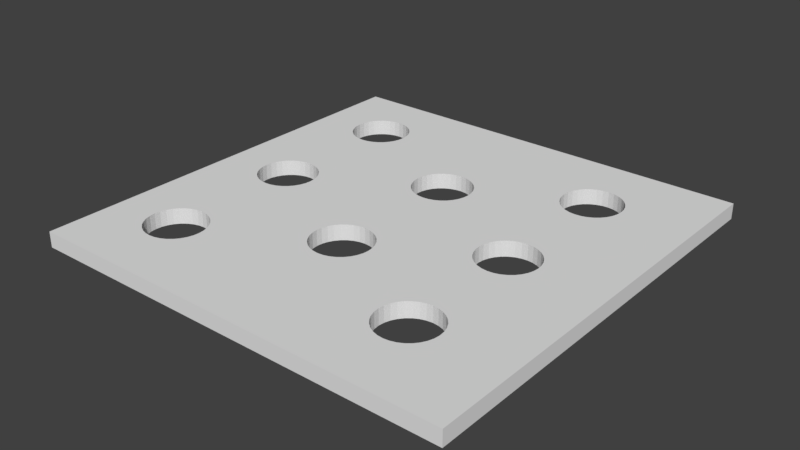 # Source: cheese.blend  (saved by Blender 2.78.0; exported with 4.5.12 LTS)
import bpy
from mathutils import Matrix  # noqa: F401  (used for matrix-valued properties, if any)

bpy.ops.wm.read_factory_settings(use_empty=True)
scene = bpy.context.scene
scene.name = 'Scene'

# ---- collections
col_collection_1 = bpy.data.collections.new('Collection 1'); scene.collection.children.link(col_collection_1)

# ---- world
world_world = bpy.data.worlds.new('World'); scene.world = world_world
world_world.color = (0.05088, 0.05088, 0.05088)
world_world.use_sun_shadow = False
world_world.sun_shadow_jitter_overblur = 0.0
world_world.cycles.sampling_method = 'MANUAL'

# ---- meshes
me_cube_002 = bpy.data.meshes.new('Cube.002')
me_cube_002.from_pydata([(-1.0, -1.0, -1.0), (-1.0, -1.0, 1.0), (-1.0, 1.0, -1.0), (-1.0, 1.0, 1.0), (1.0, -1.0, -1.0), (1.0, -1.0, 1.0), (1.0, 1.0, -1.0), (1.0, 1.0, 1.0), (0.6743, -0.6271, 1.0), (0.6743, -0.6271, -1.0), (0.6157, -0.4856, 1.0), (0.6157, -0.4856, -1.0), (0.6537, -0.6767, 1.0), (0.6537, -0.6767, -1.0), (0.6366, -0.6976, 1.0), (0.6366, -0.6976, -1.0), (0.5918, -0.7275, 1.0), (0.5918, -0.7275, -1.0), (0.6157, -0.7148, 1.0), (0.6157, -0.7148, -1.0), (0.5122, 0.7571, 1.0), (0.5122, 0.7571, -1.0), (0.5391, 0.7597, 1.0), (0.5391, 0.7597, -1.0), (0.4863, 0.7493, 1.0), (0.4863, 0.7493, -1.0), (0.6366, 0.09985, 1.0), (0.6366, 0.09985, -1.0), (0.6157, 0.117, 1.0), (0.6157, 0.117, -1.0), (0.6537, 0.6985, 1.0), (0.6537, 0.6985, -1.0), (0.6366, 0.7194, 1.0), (0.6366, 0.7194, -1.0), (0.6537, 0.07896, 1.0), (0.6537, 0.07896, -1.0), (0.6157, 0.7365, 1.0), (0.6157, 0.7365, -1.0), (0.4416, -0.09509, 1.0), (0.4416, -0.09509, -1.0), (0.4245, -0.0742, 1.0), (0.4245, -0.0742, -1.0), (0.5918, -0.125, 1.0), (0.5918, -0.125, -1.0), (0.566, -0.1328, 1.0), (0.566, -0.1328, -1.0), (0.4625, -0.1122, 1.0), (0.4625, -0.1122, -1.0), (0.5391, -0.1355, 1.0), (0.5391, -0.1355, -1.0), (0.566, 0.7571, 1.0), (0.566, 0.7571, -1.0), (0.5391, -0.4623, 1.0), (0.5391, -0.4623, -1.0), (0.5918, 0.1297, 1.0), (0.5918, 0.1297, -1.0), (0.5918, 0.7493, 1.0), (0.5918, 0.7493, -1.0), (0.6664, 0.6747, 1.0), (0.6664, 0.6747, -1.0), (0.6743, 0.02927, 1.0), (0.6743, 0.02927, -1.0), (0.6664, 0.05513, 1.0), (0.6664, 0.05513, -1.0), (0.6664, -0.05037, 1.0), (0.6664, -0.05037, -1.0), (0.6743, -0.02451, 1.0), (0.6743, -0.02451, -1.0), (0.6769, 0.00238, 1.0), (0.6769, 0.00238, -1.0), (0.4863, -0.4728, 1.0), (0.4863, -0.4728, -1.0), (0.5122, -0.465, 1.0), (0.5122, -0.465, -1.0), (0.566, 0.1376, 1.0), (0.566, 0.1376, -1.0), (0.5391, 0.1402, 1.0), (0.5391, 0.1402, -1.0), (0.5122, -0.1328, 1.0), (0.5122, -0.1328, -1.0), (0.4863, -0.125, 1.0), (0.4863, -0.125, -1.0), (0.4117, -0.05037, 1.0), (0.4117, -0.05037, -1.0), (0.5122, 0.1376, 1.0), (0.5122, 0.1376, -1.0), (0.6743, 0.6488, 1.0), (0.6743, 0.6488, -1.0), (0.6157, -0.1122, 1.0), (0.6157, -0.1122, -1.0), (0.6366, -0.09509, 1.0), (0.6366, -0.09509, -1.0), (0.6537, -0.0742, 1.0), (0.6537, -0.0742, -1.0), (0.4039, -0.6271, 1.0), (0.402, -0.6077, 1.0), (0.4039, -0.6271, -1.0), (0.4012, -0.6002, 1.0), (0.4012, -0.6002, -1.0), (0.4039, -0.5733, 1.0), (0.4039, -0.5733, -1.0), (0.6664, -0.6529, 1.0), (0.6664, -0.6529, -1.0), (-0.09924, -0.1762, 1.0), (-0.09924, -0.1762, -1.0), (0.566, -0.7354, 1.0), (0.566, -0.7354, -1.0), (-0.07339, -0.1684, 1.0), (-0.07339, -0.1684, -1.0), (0.4245, -0.5236, 1.0), (0.4245, -0.5236, -1.0), (0.4117, -0.5474, 1.0), (0.4117, -0.5474, -1.0), (0.4416, -0.5027, 1.0), (0.4416, -0.5027, -1.0), (0.4117, -0.6529, 1.0), (0.4117, -0.6529, -1.0), (0.4625, -0.7148, 1.0), (0.4625, -0.7148, -1.0), (0.4416, -0.6976, 1.0), (0.4416, -0.6976, -1.0), (0.4245, -0.6767, 1.0), (0.4245, -0.6767, -1.0), (0.5122, -0.7354, 1.0), (0.5122, -0.7354, -1.0), (0.5391, -0.738, 1.0), (0.5391, -0.738, -1.0), (-0.04649, -0.1657, 1.0), (-0.04649, -0.1657, -1.0), (0.4625, -0.4856, 1.0), (0.4625, -0.4856, -1.0), (0.4863, -0.7275, 1.0), (0.4863, -0.7275, -1.0), (0.4245, 0.5453, 1.0), (0.4245, 0.5453, -1.0), (0.4117, 0.5691, 1.0), (0.4117, 0.5691, -1.0), (0.4039, 0.595, 1.0), (0.4039, 0.595, -1.0), (0.6157, 0.5073, 1.0), (0.6157, 0.5073, -1.0), (0.6366, 0.5244, 1.0), (0.6366, 0.5244, -1.0), (0.6769, 0.6219, 1.0), (0.6769, 0.6219, -1.0), (0.6537, 0.5453, 1.0), (0.6537, 0.5453, -1.0), (0.4039, 0.6488, 1.0), (0.4039, 0.6488, -1.0), (0.4012, 0.6219, 1.0), (0.4012, 0.6219, -1.0), (0.4117, 0.6747, 1.0), (0.4117, 0.6747, -1.0), (0.4416, 0.5244, 1.0), (0.4416, 0.5244, -1.0), (0.5122, 0.4867, 1.0), (0.5122, 0.4867, -1.0), (0.4863, 0.4945, 1.0), (0.4863, 0.4945, -1.0), (0.4625, 0.5073, 1.0), (0.4625, 0.5073, -1.0), (0.6664, 0.5691, 1.0), (0.6664, 0.5691, -1.0), (0.6743, 0.595, 1.0), (0.6743, 0.595, -1.0), (0.4625, 0.7365, 1.0), (0.4625, 0.7365, -1.0), (0.4416, 0.7194, 1.0), (0.4416, 0.7194, -1.0), (0.4245, 0.6985, 1.0), (0.4245, 0.6985, -1.0), (0.5918, 0.4945, 1.0), (0.5918, 0.4945, -1.0), (0.566, 0.4867, 1.0), (0.566, 0.4867, -1.0), (0.5391, 0.4841, 1.0), (0.5391, 0.4841, -1.0), (0.5918, -0.4728, 1.0), (0.5918, -0.4728, -1.0), (0.6366, -0.5027, 1.0), (0.6366, -0.5027, -1.0), (0.6537, -0.5236, 1.0), (0.6537, -0.5236, -1.0), (0.6664, -0.5474, 1.0), (0.6664, -0.5474, -1.0), (0.6743, -0.5733, 1.0), (0.6743, -0.5733, -1.0), (0.6769, -0.6002, 1.0), (0.6769, -0.6002, -1.0), (0.566, -0.465, 1.0), (0.566, -0.465, -1.0), (-0.7426, -0.09728, 1.0), (-0.7426, -0.09728, -1.0), (-0.7188, -0.11, 1.0), (-0.7188, -0.11, -1.0), (-0.7426, 0.1319, 1.0), (-0.7426, 0.1319, -1.0), (-0.7635, 0.1148, 1.0), (-0.7635, 0.1148, -1.0), (-0.7635, -0.08014, 1.0), (-0.7635, -0.08014, -1.0), (-0.7806, 0.09391, 1.0), (-0.7806, 0.09391, -1.0), (-0.8012, 0.04422, 1.0), (-0.8012, 0.04422, -1.0), (-0.6391, -0.1179, 1.0), (-0.6391, -0.1179, -1.0), (-0.7934, 0.07008, 1.0), (-0.7934, 0.07008, -1.0), (-0.8039, 0.01733, 1.0), (-0.8039, 0.01733, -1.0), (-0.6929, 0.5206, 1.0), (-0.6929, 0.5206, -1.0), (-0.666, 0.518, 1.0), (-0.666, 0.518, -1.0), (-0.6133, 0.5285, 1.0), (-0.6133, 0.5285, -1.0), (-0.6391, 0.5206, 1.0), (-0.6391, 0.5206, -1.0), (-0.7635, 0.5584, 1.0), (-0.7635, 0.5584, -1.0), (-0.7426, 0.5412, 1.0), (-0.7426, 0.5412, -1.0), (-0.6929, -0.1179, 1.0), (-0.6929, -0.1179, -1.0), (-0.666, -0.1205, 1.0), (-0.666, -0.1205, -1.0), (-0.6133, -0.11, 1.0), (-0.6133, -0.11, -1.0), (-0.5894, -0.09728, 1.0), (-0.5894, -0.09728, -1.0), (-0.7188, 0.1447, 1.0), (-0.7188, 0.1447, -1.0), (-0.7806, -0.05925, 1.0), (-0.7806, -0.05925, -1.0), (-0.7934, -0.03542, 1.0), (-0.7934, -0.03542, -1.0), (-0.8012, -0.00956, 1.0), (-0.8012, -0.00956, -1.0), (-0.5514, 0.5793, 1.0), (-0.5514, 0.5793, -1.0), (-0.5685, 0.5584, 1.0), (-0.5685, 0.5584, -1.0), (-0.7934, 0.6031, 1.0), (-0.7934, 0.6031, -1.0), (-0.8012, 0.629, 1.0), (-0.8012, 0.629, -1.0), (-0.8039, 0.6558, 1.0), (-0.8039, 0.6558, -1.0), (-0.5894, 0.5412, 1.0), (-0.5894, 0.5412, -1.0), (-0.7188, 0.5285, 1.0), (-0.7188, 0.5285, -1.0), (-0.6133, 0.7832, 1.0), (-0.6133, 0.7832, -1.0), (-0.8012, 0.6827, 1.0), (-0.8012, 0.6827, -1.0), (-0.7934, 0.7086, 1.0), (-0.7934, 0.7086, -1.0), (-0.6391, 0.791, 1.0), (-0.6391, 0.791, -1.0), (-0.5894, 0.7705, 1.0), (-0.5894, 0.7705, -1.0), (-0.7806, 0.5793, 1.0), (-0.7806, 0.5793, -1.0), (-0.666, 0.7937, 1.0), (-0.666, 0.7937, -1.0), (-0.09924, 0.4719, 1.0), (-0.09924, 0.4719, -1.0), (-0.07339, 0.4798, 1.0), (-0.07339, 0.4798, -1.0), (0.08086, 0.3973, 1.0), (0.08086, 0.3973, -1.0), (0.06812, 0.4211, 1.0), (0.06812, 0.4211, -1.0), (-0.0196, 0.2094, 1.0), (-0.0196, 0.2094, -1.0), (0.006257, 0.2172, 1.0), (0.006257, 0.2172, -1.0), (0.0887, 0.3177, 1.0), (0.0887, 0.3177, -1.0), (0.08086, 0.2918, 1.0), (0.08086, 0.2918, -1.0), (0.03009, 0.2299, 1.0), (0.03009, 0.2299, -1.0), (0.006257, -0.1762, 1.0), (0.006257, -0.1762, -1.0), (-0.0196, -0.1684, 1.0), (-0.0196, -0.1684, -1.0), (0.03009, -0.189, 1.0), (0.03009, -0.189, -1.0), (-0.04649, 0.4824, 1.0), (-0.04649, 0.4824, -1.0), (0.05098, -0.2061, 1.0), (0.05098, -0.2061, -1.0), (0.05098, 0.2471, 1.0), (0.05098, 0.2471, -1.0), (0.06812, 0.268, 1.0), (0.06812, 0.268, -1.0), (0.05098, 0.442, 1.0), (0.05098, 0.442, -1.0), (-0.144, 0.442, 1.0), (-0.144, 0.442, -1.0), (-0.1231, 0.4592, 1.0), (-0.1231, 0.4592, -1.0), (-0.1611, 0.4211, 1.0), (-0.1611, 0.4211, -1.0), (-0.7934, -0.5728, 1.0), (-0.7934, -0.5728, -1.0), (-0.7806, -0.5489, 1.0), (-0.7806, -0.5489, -1.0), (-0.666, -0.7633, 1.0), (-0.666, -0.7633, -1.0), (-0.6929, -0.7607, 1.0), (-0.6929, -0.7607, -1.0), (-0.8012, -0.5986, 1.0), (-0.8012, -0.5986, -1.0), (-0.7188, -0.7529, 1.0), (-0.7188, -0.7529, -1.0), (-0.5308, -0.6524, 1.0), (-0.5308, -0.6524, -1.0), (-0.7188, 0.7832, 1.0), (-0.7188, 0.7832, -1.0), (-0.7426, 0.7705, 1.0), (-0.7426, 0.7705, -1.0), (-0.6133, -0.4982, 1.0), (-0.6133, -0.4982, -1.0), (-0.6391, -0.4903, 1.0), (-0.6391, -0.4903, -1.0), (-0.7635, 0.7533, 1.0), (-0.7635, 0.7533, -1.0), (-0.7635, -0.723, 1.0), (-0.7635, -0.723, -1.0), (-0.7188, -0.4982, 1.0), (-0.7188, -0.4982, -1.0), (-0.7426, -0.7401, 1.0), (-0.7426, -0.7401, -1.0), (-0.7806, -0.7021, 1.0), (-0.7806, -0.7021, -1.0), (-0.6391, -0.7607, 1.0), (-0.6391, -0.7607, -1.0), (-0.5685, -0.723, 1.0), (-0.5685, -0.723, -1.0), (-0.5894, -0.7401, 1.0), (-0.5894, -0.7401, -1.0), (-0.6133, -0.7529, 1.0), (-0.6133, -0.7529, -1.0), (-0.7635, -0.528, 1.0), (-0.7635, -0.528, -1.0), (-0.7426, -0.5109, 1.0), (-0.7426, -0.5109, -1.0), (-0.7806, 0.7324, 1.0), (-0.7806, 0.7324, -1.0), (-0.5282, -0.6255, 1.0), (-0.5282, -0.6255, -1.0), (-0.5301, -0.6057, -1.0), (-0.666, -0.4877, 1.0), (-0.666, -0.4877, -1.0), (-0.8039, -0.6255, 1.0), (-0.8039, -0.6255, -1.0), (-0.8012, -0.6524, 1.0), (-0.8012, -0.6524, -1.0), (-0.7934, -0.6783, 1.0), (-0.7934, -0.6783, -1.0), (0.4416, 0.09985, 1.0), (0.4416, 0.09985, -1.0), (0.4625, 0.117, 1.0), (0.4625, 0.117, -1.0), (0.4688, 0.1204, -1.0), (0.4863, 0.1297, 1.0), (0.4863, 0.1297, -1.0), (-0.1738, -0.3563, 1.0), (-0.1738, -0.3563, -1.0), (-0.1611, -0.3801, 1.0), (-0.1611, -0.3801, -1.0), (-0.144, -0.2061, 1.0), (-0.144, -0.2061, -1.0), (-0.1611, -0.227, 1.0), (-0.1611, -0.227, -1.0), (-0.1817, -0.3305, 1.0), (-0.1817, -0.3305, -1.0), (-0.1738, -0.2508, 1.0), (-0.1738, -0.2508, -1.0), (0.4245, 0.07896, 1.0), (0.4245, 0.07896, -1.0), (0.4012, 0.00238, 1.0), (0.4012, 0.00238, -1.0), (0.4039, 0.02927, 1.0), (0.4039, 0.02927, -1.0), (0.4117, 0.05513, 1.0), (0.4117, 0.05513, -1.0), (-0.1817, -0.2767, 1.0), (-0.1817, -0.2767, -1.0), (-0.1843, -0.3036, 1.0), (-0.1843, -0.3036, -1.0), (-0.144, -0.401, 1.0), (-0.144, -0.401, -1.0), (-0.1231, -0.189, 1.0), (-0.1231, -0.189, -1.0), (0.4039, -0.02451, 1.0), (0.4039, -0.02451, -1.0), (-0.5514, 0.7324, 1.0), (-0.5514, 0.7324, -1.0), (-0.5685, 0.7533, 1.0), (-0.5685, 0.7533, -1.0), (-0.5308, -0.00956, 1.0), (-0.5308, -0.00956, -1.0), (-0.5387, -0.03542, 1.0), (-0.5387, -0.03542, -1.0), (-0.5387, 0.7086, 1.0), (-0.5387, 0.7086, -1.0), (-0.5514, -0.05925, 1.0), (-0.5514, -0.05925, -1.0), (-0.5514, -0.7021, 1.0), (-0.5514, -0.7021, -1.0), (-0.5685, -0.528, 1.0), (-0.5685, -0.528, -1.0), (-0.5894, -0.5109, 1.0), (-0.5894, -0.5109, -1.0), (-0.6929, 0.1525, 1.0), (-0.6929, 0.1525, -1.0), (-0.5685, -0.08014, 1.0), (-0.5685, -0.08014, -1.0), (-0.5387, 0.6031, 1.0), (-0.5329, 0.6221, -1.0), (-0.5387, 0.6031, -1.0), (-0.5282, 0.01733, 1.0), (-0.5282, 0.01733, -1.0), (-0.5289, 0.01022, -1.0), (-0.5514, 0.09391, 1.0), (-0.5514, 0.09391, -1.0), (-0.5387, 0.07008, 1.0), (-0.5387, 0.07008, -1.0), (-0.5308, 0.04422, 1.0), (-0.5308, 0.04422, -1.0), (-0.666, 0.1552, 1.0), (-0.666, 0.1552, -1.0), (-0.5387, -0.6783, 1.0), (-0.5387, -0.6783, -1.0), (-0.5308, 0.6827, 1.0), (-0.5308, 0.6827, -1.0), (-0.5282, 0.6558, 1.0), (-0.5282, 0.6558, -1.0), (-0.5308, 0.629, 1.0), (-0.5308, 0.629, -1.0), (-0.6133, 0.1447, 1.0), (-0.6133, 0.1447, -1.0), (-0.5894, 0.1319, 1.0), (-0.5894, 0.1319, -1.0), (-0.5685, 0.1148, 1.0), (-0.5685, 0.1148, -1.0), (-0.5744, 0.1196, 1.0), (-0.6391, 0.1525, 1.0), (-0.6391, 0.1525, -1.0), (-0.1817, 0.3715, 1.0), (-0.1817, 0.3715, -1.0), (-0.1843, 0.3446, 1.0), (-0.1843, 0.3446, -1.0), (0.03009, 0.4592, 1.0), (0.03009, 0.4592, -1.0), (-0.1738, 0.3973, 1.0), (-0.1738, 0.3973, -1.0), (0.0887, 0.3715, 1.0), (0.0887, 0.3715, -1.0), (-0.09924, -0.4309, 1.0), (-0.09924, -0.4309, -1.0), (-0.1231, -0.4182, 1.0), (-0.1231, -0.4182, -1.0), (0.05098, -0.401, 1.0), (0.05098, -0.401, -1.0), (0.03009, -0.4182, 1.0), (0.03009, -0.4182, -1.0), (-0.07339, -0.4388, 1.0), (-0.07339, -0.4388, -1.0), (0.006257, -0.4309, 1.0), (0.006257, -0.4309, -1.0), (-0.1611, 0.268, 1.0), (-0.1611, 0.268, -1.0), (-0.1817, 0.3177, 1.0), (-0.1817, 0.3177, -1.0), (0.09135, 0.3446, 1.0), (0.09135, 0.3446, -1.0), (-0.04649, 0.2067, 1.0), (-0.04649, 0.2067, -1.0), (0.06812, -0.227, 1.0), (0.06812, -0.227, -1.0), (0.09135, -0.3036, 1.0), (0.09135, -0.3036, -1.0), (0.0887, -0.2767, 1.0), (0.0887, -0.2767, -1.0), (0.08086, -0.2508, 1.0), (0.08086, -0.2508, -1.0), (-0.1231, 0.2299, 1.0), (-0.1231, 0.2299, -1.0), (-0.144, 0.2471, 1.0), (-0.144, 0.2471, -1.0), (-0.1738, 0.2918, 1.0), (-0.1738, 0.2918, -1.0), (-0.0196, -0.4388, 1.0), (-0.0196, -0.4388, -1.0), (-0.04649, -0.4414, 1.0), (-0.04649, -0.4414, -1.0), (-0.09924, 0.2172, 1.0), (-0.09924, 0.2172, -1.0), (-0.07339, 0.2094, 1.0), (-0.07339, 0.2094, -1.0), (0.06812, -0.3801, 1.0), (0.06812, -0.3801, -1.0), (0.08086, -0.3563, 1.0), (0.08086, -0.3563, -1.0), (0.0887, -0.3305, 1.0), (0.0887, -0.3305, -1.0), (-0.6929, -0.4903, 1.0), (-0.6929, -0.4903, -1.0), (-0.5308, -0.5986, 1.0), (-0.5308, -0.5986, -1.0), (-0.5387, -0.5728, 1.0), (-0.5387, -0.5728, -1.0), (-0.0196, 0.4798, 1.0), (-0.0196, 0.4798, -1.0), (0.006257, 0.4719, 1.0), (0.006257, 0.4719, -1.0), (-0.5514, -0.5489, 1.0), (-0.5514, -0.5489, -1.0), (-0.6929, 0.791, 1.0), (-0.6929, 0.791, -1.0)], [], [(0, 1, 3, 2), (2, 3, 7, 6), (6, 7, 5, 4), (4, 5, 1, 0), (2, 6, 144, 87, 59, 31, 33, 37, 57, 51, 23, 21, 25, 166, 168, 170, 152, 148, 150, 424, 444, 442, 440, 410, 402, 404, 262, 254, 260, 266, 525, 322, 324, 330, 352, 258, 256, 248), (7, 68, 66, 64, 92, 90, 88, 42, 44, 48, 78, 80, 46, 38, 40, 82, 399, 385, 426, 405, 407, 411, 421, 229, 227, 205, 225, 223, 193, 191, 199, 233, 235, 237, 209, 3, 1, 358, 315, 307, 309, 347, 349, 333, 512, 356, 327, 325, 417, 415, 522, 516, 514, 393, 391, 381, 377, 375, 397, 103, 107, 127, 287, 285, 289, 293, 484, 490, 488, 486, 111, 109, 113, 129, 70, 72, 52, 189, 177, 10, 179, 181, 183, 185, 187, 5), (206, 205, 227, 228), (146, 145, 161, 162), (374, 373, 395, 396), (521, 520, 518, 519), (438, 437, 319, 320), (200, 199, 191, 192), (402, 401, 403, 404), (278, 277, 283, 284), (517, 516, 522, 523), (340, 339, 345, 346), (138, 137, 135, 136), (344, 343, 341, 342), (505, 504, 482, 483), (318, 317, 313, 314), (170, 169, 151, 152), (430, 429, 449, 450), (509, 508, 510, 511), (41, 40, 38, 39), (81, 80, 78, 79), (507, 506, 508, 509), (49, 48, 44, 45), (15, 14, 12, 13), (106, 105, 16, 17), (172, 171, 139, 140), (418, 417, 325, 326), (148, 147, 149, 150), (174, 173, 171, 172), (386, 385, 399, 400), (75, 74, 76, 77), (346, 345, 343, 344), (33, 32, 36, 37), (314, 313, 311, 312), (144, 143, 86, 87), (290, 289, 285, 286), (408, 407, 405, 406), (260, 259, 265, 266), (296, 295, 297, 298), (210, 209, 237, 238), (363, 362, 337, 338), (47, 46, 80, 81), (214, 213, 217, 218), (162, 161, 163, 164), (142, 141, 145, 146), (136, 135, 133, 134), (515, 514, 516, 517), (150, 149, 137, 138), (367, 366, 364, 365), (310, 309, 307, 308), (11, 10, 177, 178), (457, 456, 478, 479), (400, 399, 82, 83), (244, 243, 263, 264), (216, 215, 249, 250), (274, 273, 299, 300), (91, 90, 92, 93), (384, 383, 389, 390), (306, 305, 460, 461), (396, 395, 466, 467), (280, 279, 480, 481), (461, 460, 454, 455), (465, 464, 472, 473), (332, 331, 335, 336), (525, 524, 321, 322), (53, 52, 72, 73), (242, 241, 239, 240), (282, 281, 279, 280), (246, 244, 264, 220, 222, 252, 212, 214, 218, 216, 250, 242, 240, 425, 424, 457, 479, 497, 477, 495, 493, 503, 505, 483, 276, 278, 284, 296, 298, 282, 280, 481, 368, 367, 365, 384, 390, 388, 386, 428, 427, 434, 432, 430, 450, 448, 446, 453, 436, 420, 232, 196, 198, 202, 208, 204, 210, 2, 248), (2, 210, 238, 236, 234, 200, 192, 194, 224, 226, 206, 228, 230, 422, 412, 408, 406, 428, 386, 400, 83, 41, 39, 47, 81, 79, 49, 45, 43, 89, 91, 93, 65, 67, 69, 6, 4, 188, 186, 184, 182, 180, 11, 178, 190, 53, 73, 71, 130, 114, 110, 112, 487, 489, 491, 485, 294, 290, 286, 288, 128, 108, 104, 398, 376, 378, 382, 392, 394, 515, 517, 523, 416, 418, 326, 328, 357, 513, 334, 350, 348, 310, 308, 316, 359, 0), (0, 359, 361, 363, 338, 332, 336, 318, 314, 312, 340, 346, 344, 342, 414, 438, 320, 354, 355, 98, 96, 116, 122, 120, 118, 132, 124, 126, 106, 17, 19, 15, 13, 102, 9, 188, 4), (112, 100, 98, 355, 515, 394, 380, 372, 374, 396, 467, 465, 473, 501, 499, 475, 471, 469, 507, 509, 511, 487), (6, 69, 61, 63, 35, 27, 29, 55, 75, 77, 85, 370, 368, 481, 463, 272, 274, 300, 459, 521, 519, 292, 270, 268, 304, 302, 306, 461, 455, 457, 424, 150, 138, 136, 134, 154, 160, 158, 156, 176, 174, 172, 140, 142, 146, 162, 164, 144), (414, 413, 437, 438), (324, 323, 329, 330), (120, 119, 117, 118), (334, 333, 349, 350), (294, 293, 289, 290), (19, 18, 14, 15), (116, 115, 121, 122), (250, 249, 241, 242), (475, 474, 470, 471), (21, 20, 24, 25), (122, 121, 119, 120), (39, 38, 46, 47), (425, 423, 443, 444, 424), (388, 387, 385, 386), (523, 522, 415, 416), (427, 426, 433, 434), (350, 349, 347, 348), (453, 452, 435, 436), (501, 500, 498, 499), (126, 125, 105, 106), (322, 321, 323, 324), (416, 415, 417, 418), (35, 34, 26, 27), (477, 476, 494, 495), (513, 512, 333, 334), (9, 8, 187, 188), (186, 185, 183, 184), (320, 319, 353, 354), (184, 183, 181, 182), (37, 36, 56, 57), (436, 435, 419, 420), (140, 139, 141, 142), (434, 433, 431, 432), (404, 403, 261, 262), (134, 133, 153, 154), (479, 478, 496, 497), (442, 441, 439, 440), (5, 187, 8, 101, 12, 14, 18, 16, 105, 125, 123, 131, 117, 119, 121, 115, 94, 95, 353, 319, 437, 413, 341, 343, 345, 339, 311, 313, 317, 335, 331, 337, 362, 360, 358, 1), (514, 353, 95, 97, 99, 111, 486, 510, 508, 506, 468, 470, 474, 498, 500, 472, 464, 466, 395, 373, 371, 379, 393), (3, 209, 203, 207, 201, 197, 195, 231, 419, 435, 452, 445, 447, 451, 456, 454, 460, 305, 301, 303, 267, 269, 291, 518, 520, 458, 299, 273, 271, 462, 480, 135, 137, 149, 147, 441, 443, 423, 239, 241, 249, 215, 217, 213, 211, 251, 221, 219, 263, 243, 245, 247), (247, 255, 257, 351, 329, 323, 321, 524, 265, 259, 253, 261, 403, 401, 409, 439, 441, 147, 151, 169, 167, 165, 24, 20, 22, 50, 56, 36, 32, 30, 58, 86, 143, 7, 3), (7, 143, 163, 161, 145, 141, 139, 171, 173, 175, 155, 157, 159, 153, 133, 135, 480, 279, 281, 297, 295, 283, 277, 275, 482, 504, 502, 492, 494, 476, 496, 478, 456, 451, 449, 429, 431, 433, 426, 385, 387, 389, 383, 364, 366, 369, 84, 76, 74, 54, 28, 26, 34, 62, 60, 68), (328, 327, 356, 357), (266, 265, 524, 525), (448, 447, 445, 446), (352, 351, 257, 258), (100, 99, 97, 98), (495, 494, 492, 493), (240, 239, 423, 425), (444, 443, 441, 442), (17, 16, 18, 19), (302, 301, 305, 306), (79, 78, 48, 49), (481, 480, 462, 463), (382, 381, 391, 392), (326, 325, 327, 328), (330, 329, 351, 352), (83, 82, 40, 41), (270, 269, 267, 268), (85, 84, 369, 370), (154, 153, 159, 160), (406, 405, 426, 427, 428), (519, 518, 291, 292), (380, 379, 371, 372), (222, 221, 251, 252), (87, 86, 58, 59), (489, 488, 490, 491), (357, 356, 512, 513), (196, 195, 197, 198), (316, 315, 358, 359), (359, 358, 360, 361), (158, 157, 155, 156), (218, 217, 215, 216), (258, 257, 255, 256), (304, 303, 301, 302), (467, 466, 464, 465), (354, 353, 514, 515, 355), (128, 127, 107, 108), (432, 431, 429, 430), (248, 247, 245, 246), (511, 510, 486, 487), (57, 56, 50, 51), (262, 261, 253, 254), (499, 498, 474, 475), (254, 253, 259, 260), (493, 492, 502, 503), (473, 472, 500, 501), (463, 462, 271, 272), (25, 24, 165, 166), (230, 229, 421, 422), (264, 263, 219, 220), (224, 223, 225, 226), (308, 307, 315, 316), (252, 251, 211, 212), (276, 275, 277, 278), (176, 175, 173, 174), (73, 72, 70, 71), (394, 393, 379, 380), (108, 107, 103, 104), (348, 347, 309, 310), (55, 54, 74, 75), (440, 439, 409, 410), (45, 44, 42, 43), (236, 235, 233, 234), (160, 159, 157, 158), (398, 397, 375, 376), (491, 490, 484, 485), (361, 360, 362, 363), (238, 237, 235, 236), (422, 421, 411, 412), (112, 111, 99, 100), (365, 364, 383, 384), (168, 167, 169, 170), (93, 92, 64, 65), (212, 211, 213, 214), (471, 470, 468, 469), (446, 445, 452, 453), (124, 123, 125, 126), (420, 419, 231, 232), (89, 88, 90, 91), (114, 113, 109, 110), (98, 97, 95, 94, 96), (298, 297, 281, 282), (166, 165, 167, 168), (292, 291, 269, 270), (110, 109, 111, 112), (63, 62, 34, 35), (178, 177, 189, 190), (204, 203, 209, 210), (370, 369, 366, 367, 368), (130, 129, 113, 114), (192, 191, 193, 194), (43, 42, 88, 89), (378, 377, 381, 382), (132, 131, 123, 124), (497, 496, 476, 477), (503, 502, 504, 505), (412, 411, 407, 408), (256, 255, 247, 248), (23, 22, 20, 21), (268, 267, 303, 304), (286, 285, 287, 288), (410, 409, 401, 402), (288, 287, 127, 128), (71, 70, 129, 130), (483, 482, 275, 276), (59, 58, 30, 31), (455, 454, 456, 457), (392, 391, 393, 394), (232, 231, 195, 196), (234, 233, 199, 200), (338, 337, 331, 332), (342, 341, 413, 414), (226, 225, 205, 206), (246, 245, 243, 244), (102, 101, 8, 9), (190, 189, 52, 53), (118, 117, 131, 132), (459, 458, 520, 521), (27, 26, 28, 29), (487, 486, 488, 489), (65, 64, 66, 67), (182, 181, 179, 180), (156, 155, 175, 176), (164, 163, 143, 144), (284, 283, 295, 296), (13, 12, 101, 102), (485, 484, 293, 294), (228, 227, 229, 230), (376, 375, 377, 378), (69, 68, 60, 61), (300, 299, 458, 459), (390, 389, 387, 388), (198, 197, 201, 202), (51, 50, 22, 23), (202, 201, 207, 208), (31, 30, 32, 33), (372, 371, 373, 374), (208, 207, 203, 204), (96, 94, 115, 116), (77, 76, 84, 85), (220, 219, 221, 222), (312, 311, 339, 340), (469, 468, 506, 507), (188, 187, 185, 186), (336, 335, 317, 318), (104, 103, 397, 398), (272, 271, 273, 274), (180, 179, 10, 11), (29, 28, 54, 55), (194, 193, 223, 224), (450, 449, 451, 447, 448), (67, 66, 68, 69), (61, 60, 62, 63), (152, 151, 147, 148)])
_ca = me_cube_002.color_attributes.new('Col', 'BYTE_COLOR', 'CORNER')
_ca.data.foreach_set('color', [0.9131, 0.7991, 0.227, 1.0, 0.9131, 0.7991, 0.227, 1.0, 0.9131, 0.7991, 0.227, 1.0, 0.9131, 0.7991, 0.227, 1.0, 0.9131, 0.7991, 0.227, 1.0, 0.9131, 0.7991, 0.227, 1.0, 0.9131, 0.7991, 0.227, 1.0, 0.9131, 0.7991, 0.227, 1.0, 0.9131, 0.7991, 0.227, 1.0, 0.9131, 0.7991, 0.227, 1.0, 0.9131, 0.7991, 0.227, 1.0, 0.9131, 0.7991, 0.227, 1.0, 0.9131, 0.7991, 0.227, 1.0, 0.9131, 0.7991, 0.227, 1.0, 0.9131, 0.7991, 0.227, 1.0, 0.9131, 0.7991, 0.227, 1.0, 0.9131, 0.7991, 0.227, 1.0, 0.9131, 0.7991, 0.227, 1.0, 0.9131, 0.7991, 0.227, 1.0, 0.9131, 0.7991, 0.227, 1.0, 0.9131, 0.7991, 0.227, 1.0, 0.9131, 0.7991, 0.227, 1.0, 0.9131, 0.7991, 0.227, 1.0, 0.9131, 0.7991, 0.227, 1.0, 0.9131, 0.7991, 0.227, 1.0, 0.9131, 0.7991, 0.227, 1.0, 0.9131, 0.7991, 0.227, 1.0, 0.9131, 0.7991, 0.227, 1.0, 0.9131, 0.7991, 0.227, 1.0, 0.9131, 0.7991, 0.227, 1.0, 0.9131, 0.7991, 0.227, 1.0, 0.9131, 0.7991, 0.227, 1.0, 0.9131, 0.7991, 0.227, 1.0, 0.9131, 0.7991, 0.227, 1.0, 0.9131, 0.7991, 0.227, 1.0, 0.9131, 0.7991, 0.227, 1.0, 0.9131, 0.7991, 0.227, 1.0, 0.9131, 0.7991, 0.227, 1.0, 0.9131, 0.7991, 0.227, 1.0, 0.9131, 0.7991, 0.227, 1.0, 0.9131, 0.7991, 0.227, 1.0, 0.9131, 0.7991, 0.227, 1.0, 0.9131, 0.7991, 0.227, 1.0, 0.9131, 0.7991, 0.227, 1.0, 0.9131, 0.7991, 0.227, 1.0, 0.9131, 0.7991, 0.227, 1.0, 0.9131, 0.7991, 0.227, 1.0, 0.9131, 0.7991, 0.227, 1.0, 0.9131, 0.7991, 0.227, 1.0, 0.9131, 0.7991, 0.227, 1.0, 0.9131, 0.7991, 0.227, 1.0, 0.9131, 0.7991, 0.227, 1.0, 0.9131, 0.7991, 0.227, 1.0, 0.9131, 0.7991, 0.227, 1.0, 0.9131, 0.7991, 0.227, 1.0, 0.9131, 0.7991, 0.227, 1.0, 0.9131, 0.7991, 0.227, 1.0, 0.9131, 0.7991, 0.227, 1.0, 0.9131, 0.7991, 0.227, 1.0, 0.9131, 0.7991, 0.227, 1.0, 0.9131, 0.7991, 0.227, 1.0, 0.9131, 0.7991, 0.227, 1.0, 0.9131, 0.7991, 0.227, 1.0, 0.9131, 0.7991, 0.227, 1.0, 0.9131, 0.7991, 0.227, 1.0, 0.9131, 0.7991, 0.227, 1.0, 0.9131, 0.7991, 0.227, 1.0, 0.9131, 0.7991, 0.227, 1.0, 0.9131, 0.7991, 0.227, 1.0, 0.9131, 0.7991, 0.227, 1.0, 0.9131, 0.7991, 0.227, 1.0, 0.9131, 0.7991, 0.227, 1.0, 0.9131, 0.7991, 0.227, 1.0, 0.9131, 0.7991, 0.227, 1.0, 0.9131, 0.7991, 0.227, 1.0, 0.9131, 0.7991, 0.227, 1.0, 0.9131, 0.7991, 0.227, 1.0, 0.9131, 0.7991, 0.227, 1.0, 0.9131, 0.7991, 0.227, 1.0, 0.9131, 0.7991, 0.227, 1.0, 0.9131, 0.7991, 0.227, 1.0, 0.9131, 0.7991, 0.227, 1.0, 0.9131, 0.7991, 0.227, 1.0, 0.9131, 0.7991, 0.227, 1.0, 0.9131, 0.7991, 0.227, 1.0, 0.9131, 0.7991, 0.227, 1.0, 0.9131, 0.7991, 0.227, 1.0, 0.9131, 0.7991, 0.227, 1.0, 0.9131, 0.7991, 0.227, 1.0, 0.9131, 0.7991, 0.227, 1.0, 0.9131, 0.7991, 0.227, 1.0, 0.9131, 0.7991, 0.227, 1.0, 0.9131, 0.7991, 0.227, 1.0, 0.9131, 0.7991, 0.227, 1.0, 0.9131, 0.7991, 0.227, 1.0, 0.9131, 0.7991, 0.227, 1.0, 0.9131, 0.7991, 0.227, 1.0, 0.9131, 0.7991, 0.227, 1.0, 0.9131, 0.7991, 0.227, 1.0, 0.9131, 0.7991, 0.227, 1.0, 0.9131, 0.7991, 0.227, 1.0, 0.9131, 0.7991, 0.227, 1.0, 0.9131, 0.7991, 0.227, 1.0, 0.9131, 0.7991, 0.227, 1.0, 0.9131, 0.7991, 0.227, 1.0, 0.9131, 0.7991, 0.227, 1.0, 0.9131, 0.7991, 0.227, 1.0, 0.9131, 0.7991, 0.227, 1.0, 0.9131, 0.7991, 0.227, 1.0, 0.9131, 0.7991, 0.227, 1.0, 0.9131, 0.7991, 0.227, 1.0, 0.9131, 0.7991, 0.227, 1.0, 0.9131, 0.7991, 0.227, 1.0, 0.9131, 0.7991, 0.227, 1.0, 0.9131, 0.7991, 0.227, 1.0, 0.9131, 0.7991, 0.227, 1.0, 0.9131, 0.7991, 0.227, 1.0, 0.9131, 0.7991, 0.227, 1.0, 0.9131, 0.7991, 0.227, 1.0, 0.9131, 0.7991, 0.227, 1.0, 0.9131, 0.7991, 0.227, 1.0, 0.9131, 0.7991, 0.227, 1.0, 0.9131, 0.7991, 0.227, 1.0, 0.9131, 0.7991, 0.227, 1.0, 0.9131, 0.7991, 0.227, 1.0, 0.9131, 0.7991, 0.227, 1.0, 0.9131, 0.7991, 0.227, 1.0, 0.9131, 0.7991, 0.227, 1.0, 0.9131, 0.7991, 0.227, 1.0, 0.9131, 0.7991, 0.227, 1.0, 0.9131, 0.7991, 0.227, 1.0, 0.9131, 0.7991, 0.227, 1.0, 0.9131, 0.7991, 0.227, 1.0, 0.9131, 0.7991, 0.227, 1.0, 0.9131, 0.7991, 0.227, 1.0, 0.9131, 0.7991, 0.227, 1.0, 0.9131, 0.7991, 0.227, 1.0, 0.9131, 0.7991, 0.227, 1.0, 0.9131, 0.7991, 0.227, 1.0, 0.9131, 0.7991, 0.227, 1.0, 0.4508, 0.3968, 0.117, 1.0, 0.4508, 0.3968, 0.117, 1.0, 0.4508, 0.3968, 0.117, 1.0, 0.4508, 0.3968, 0.117, 1.0, 0.4508, 0.3968, 0.117, 1.0, 0.4508, 0.3968, 0.117, 1.0, 0.4508, 0.3968, 0.117, 1.0, 0.4508, 0.3968, 0.117, 1.0, 0.4508, 0.3968, 0.117, 1.0, 0.4508, 0.3968, 0.117, 1.0, 0.4508, 0.3968, 0.117, 1.0, 0.4508, 0.3968, 0.117, 1.0, 0.4508, 0.3968, 0.117, 1.0, 0.4508, 0.3968, 0.117, 1.0, 0.4508, 0.3968, 0.117, 1.0, 0.4508, 0.3968, 0.117, 1.0, 0.4508, 0.3968, 0.117, 1.0, 0.4508, 0.3968, 0.117, 1.0, 0.4508, 0.3968, 0.117, 1.0, 0.4508, 0.3968, 0.117, 1.0, 0.4508, 0.3968, 0.117, 1.0, 0.4508, 0.3968, 0.117, 1.0, 0.4508, 0.3968, 0.117, 1.0, 0.4508, 0.3968, 0.117, 1.0, 0.4508, 0.3968, 0.117, 1.0, 0.4508, 0.3968, 0.117, 1.0, 0.4508, 0.3968, 0.117, 1.0, 0.4508, 0.3968, 0.117, 1.0, 0.4508, 0.3968, 0.117, 1.0, 0.4508, 0.3968, 0.117, 1.0, 0.4508, 0.3968, 0.117, 1.0, 0.4508, 0.3968, 0.117, 1.0, 0.4508, 0.3968, 0.117, 1.0, 0.4508, 0.3968, 0.117, 1.0, 0.4508, 0.3968, 0.117, 1.0, 0.4508, 0.3968, 0.117, 1.0, 0.4508, 0.3968, 0.117, 1.0, 0.4508, 0.3968, 0.117, 1.0, 0.4508, 0.3968, 0.117, 1.0, 0.4508, 0.3968, 0.117, 1.0, 0.4508, 0.3968, 0.117, 1.0, 0.4508, 0.3968, 0.117, 1.0, 0.4508, 0.3968, 0.117, 1.0, 0.4508, 0.3968, 0.117, 1.0, 0.4508, 0.3968, 0.117, 1.0, 0.4508, 0.3968, 0.117, 1.0, 0.4508, 0.3968, 0.117, 1.0, 0.4508, 0.3968, 0.117, 1.0, 0.4508, 0.3968, 0.117, 1.0, 0.4508, 0.3968, 0.117, 1.0, 0.4508, 0.3968, 0.117, 1.0, 0.4508, 0.3968, 0.117, 1.0, 0.4508, 0.3968, 0.117, 1.0, 0.4508, 0.3968, 0.117, 1.0, 0.4508, 0.3968, 0.117, 1.0, 0.4508, 0.3968, 0.117, 1.0, 0.4508, 0.3968, 0.117, 1.0, 0.4508, 0.3968, 0.117, 1.0, 0.4508, 0.3968, 0.117, 1.0, 0.4508, 0.3968, 0.117, 1.0, 0.4508, 0.3968, 0.117, 1.0, 0.4508, 0.3968, 0.117, 1.0, 0.4508, 0.3968, 0.117, 1.0, 0.4508, 0.3968, 0.117, 1.0, 0.4508, 0.3968, 0.117, 1.0, 0.4508, 0.3968, 0.117, 1.0, 0.4508, 0.3968, 0.117, 1.0, 0.4508, 0.3968, 0.117, 1.0, 0.4508, 0.3968, 0.117, 1.0, 0.4508, 0.3968, 0.117, 1.0, 0.4508, 0.3968, 0.117, 1.0, 0.4508, 0.3968, 0.117, 1.0, 0.4508, 0.3968, 0.117, 1.0, 0.4508, 0.3968, 0.117, 1.0, 0.4508, 0.3968, 0.117, 1.0, 0.4508, 0.3968, 0.117, 1.0, 0.4508, 0.3968, 0.117, 1.0, 0.4508, 0.3968, 0.117, 1.0, 0.4508, 0.3968, 0.117, 1.0, 0.4508, 0.3968, 0.117, 1.0, 0.4508, 0.3968, 0.117, 1.0, 0.4508, 0.3968, 0.117, 1.0, 0.4508, 0.3968, 0.117, 1.0, 0.4508, 0.3968, 0.117, 1.0, 0.4508, 0.3968, 0.117, 1.0, 0.4508, 0.3968, 0.117, 1.0, 0.4508, 0.3968, 0.117, 1.0, 0.4508, 0.3968, 0.117, 1.0, 0.4508, 0.3968, 0.117, 1.0, 0.4508, 0.3968, 0.117, 1.0, 0.4508, 0.3968, 0.117, 1.0, 0.4508, 0.3968, 0.117, 1.0, 0.4508, 0.3968, 0.117, 1.0, 0.4508, 0.3968, 0.117, 1.0, 0.4508, 0.3968, 0.117, 1.0, 0.4508, 0.3968, 0.117, 1.0, 0.4508, 0.3968, 0.117, 1.0, 0.4508, 0.3968, 0.117, 1.0, 0.4508, 0.3968, 0.117, 1.0, 0.4508, 0.3968, 0.117, 1.0, 0.4508, 0.3968, 0.117, 1.0, 0.4508, 0.3968, 0.117, 1.0, 0.4508, 0.3968, 0.117, 1.0, 0.4508, 0.3968, 0.117, 1.0, 0.4508, 0.3968, 0.117, 1.0, 0.4508, 0.3968, 0.117, 1.0, 0.4508, 0.3968, 0.117, 1.0, 0.4508, 0.3968, 0.117, 1.0, 0.4508, 0.3968, 0.117, 1.0, 0.4508, 0.3968, 0.117, 1.0, 0.4508, 0.3968, 0.117, 1.0, 0.4508, 0.3968, 0.117, 1.0, 0.4508, 0.3968, 0.117, 1.0, 0.4508, 0.3968, 0.117, 1.0, 0.4508, 0.3968, 0.117, 1.0, 0.4508, 0.3968, 0.117, 1.0, 0.4508, 0.3968, 0.117, 1.0, 0.4508, 0.3968, 0.117, 1.0, 0.4508, 0.3968, 0.117, 1.0, 0.4508, 0.3968, 0.117, 1.0, 0.4508, 0.3968, 0.117, 1.0, 0.4508, 0.3968, 0.117, 1.0, 0.4508, 0.3968, 0.117, 1.0, 0.4508, 0.3968, 0.117, 1.0, 0.4508, 0.3968, 0.117, 1.0, 0.4508, 0.3968, 0.117, 1.0, 0.4508, 0.3968, 0.117, 1.0, 0.4508, 0.3968, 0.117, 1.0, 0.4508, 0.3968, 0.117, 1.0, 0.4508, 0.3968, 0.117, 1.0, 0.4508, 0.3968, 0.117, 1.0, 0.4508, 0.3968, 0.117, 1.0, 0.4508, 0.3968, 0.117, 1.0, 0.4508, 0.3968, 0.117, 1.0, 0.4508, 0.3968, 0.117, 1.0, 0.4508, 0.3968, 0.117, 1.0, 0.4508, 0.3968, 0.117, 1.0, 0.4508, 0.3968, 0.117, 1.0, 0.4508, 0.3968, 0.117, 1.0, 0.4508, 0.3968, 0.117, 1.0, 0.4508, 0.3968, 0.117, 1.0, 0.4508, 0.3968, 0.117, 1.0, 0.4508, 0.3968, 0.117, 1.0, 0.4508, 0.3968, 0.117, 1.0, 0.4508, 0.3968, 0.117, 1.0, 0.4508, 0.3968, 0.117, 1.0, 0.4508, 0.3968, 0.117, 1.0, 0.4508, 0.3968, 0.117, 1.0, 0.4508, 0.3968, 0.117, 1.0, 0.4508, 0.3968, 0.117, 1.0, 0.4508, 0.3968, 0.117, 1.0, 0.4508, 0.3968, 0.117, 1.0, 0.4508, 0.3968, 0.117, 1.0, 0.4508, 0.3968, 0.117, 1.0, 0.4508, 0.3968, 0.117, 1.0, 0.4508, 0.3968, 0.117, 1.0, 0.4508, 0.3968, 0.117, 1.0, 0.4508, 0.3968, 0.117, 1.0, 0.4508, 0.3968, 0.117, 1.0, 0.4508, 0.3968, 0.117, 1.0, 0.4508, 0.3968, 0.117, 1.0, 0.4508, 0.3968, 0.117, 1.0, 0.4508, 0.3968, 0.117, 1.0, 0.4508, 0.3968, 0.117, 1.0, 0.4508, 0.3968, 0.117, 1.0, 0.4508, 0.3968, 0.117, 1.0, 0.4508, 0.3968, 0.117, 1.0, 0.4508, 0.3968, 0.117, 1.0, 0.4508, 0.3968, 0.117, 1.0, 0.4508, 0.3968, 0.117, 1.0, 0.4508, 0.3968, 0.117, 1.0, 0.4508, 0.3968, 0.117, 1.0, 0.4508, 0.3968, 0.117, 1.0, 0.4508, 0.3968, 0.117, 1.0, 0.4508, 0.3968, 0.117, 1.0, 0.4508, 0.3968, 0.117, 1.0, 0.4508, 0.3968, 0.117, 1.0, 0.4508, 0.3968, 0.117, 1.0, 0.4508, 0.3968, 0.117, 1.0, 0.4508, 0.3968, 0.117, 1.0, 0.4508, 0.3968, 0.117, 1.0, 0.4508, 0.3968, 0.117, 1.0, 0.4508, 0.3968, 0.117, 1.0, 0.4508, 0.3968, 0.117, 1.0, 0.4508, 0.3968, 0.117, 1.0, 0.4508, 0.3968, 0.117, 1.0, 0.4508, 0.3968, 0.117, 1.0, 0.4508, 0.3968, 0.117, 1.0, 0.4508, 0.3968, 0.117, 1.0, 0.4508, 0.3968, 0.117, 1.0, 0.4508, 0.3968, 0.117, 1.0, 0.4508, 0.3968, 0.117, 1.0, 0.4508, 0.3968, 0.117, 1.0, 0.4508, 0.3968, 0.117, 1.0, 0.4508, 0.3968, 0.117, 1.0, 0.4508, 0.3968, 0.117, 1.0, 0.4508, 0.3968, 0.117, 1.0, 0.4508, 0.3968, 0.117, 1.0, 0.4508, 0.3968, 0.117, 1.0, 0.4508, 0.3968, 0.117, 1.0, 0.4508, 0.3968, 0.117, 1.0, 0.4508, 0.3968, 0.117, 1.0, 0.4508, 0.3968, 0.117, 1.0, 0.4508, 0.3968, 0.117, 1.0, 0.4508, 0.3968, 0.117, 1.0, 0.4508, 0.3968, 0.117, 1.0, 0.4508, 0.3968, 0.117, 1.0, 0.4508, 0.3968, 0.117, 1.0, 0.4508, 0.3968, 0.117, 1.0, 0.4508, 0.3968, 0.117, 1.0, 0.4508, 0.3968, 0.117, 1.0, 0.4508, 0.3968, 0.117, 1.0, 0.4508, 0.3968, 0.117, 1.0, 0.4508, 0.3968, 0.117, 1.0, 0.4508, 0.3968, 0.117, 1.0, 0.4508, 0.3968, 0.117, 1.0, 0.4508, 0.3968, 0.117, 1.0, 0.4508, 0.3968, 0.117, 1.0, 0.4508, 0.3968, 0.117, 1.0, 0.4508, 0.3968, 0.117, 1.0, 0.4508, 0.3968, 0.117, 1.0, 0.4508, 0.3968, 0.117, 1.0, 0.4508, 0.3968, 0.117, 1.0, 0.4508, 0.3968, 0.117, 1.0, 0.4508, 0.3968, 0.117, 1.0, 0.4508, 0.3968, 0.117, 1.0, 0.4508, 0.3968, 0.117, 1.0, 0.4508, 0.3968, 0.117, 1.0, 0.4508, 0.3968, 0.117, 1.0, 0.4508, 0.3968, 0.117, 1.0, 0.4508, 0.3968, 0.117, 1.0, 0.4508, 0.3968, 0.117, 1.0, 0.4508, 0.3968, 0.117, 1.0, 0.4508, 0.3968, 0.117, 1.0, 0.4508, 0.3968, 0.117, 1.0, 0.4508, 0.3968, 0.117, 1.0, 0.4508, 0.3968, 0.117, 1.0, 0.4508, 0.3968, 0.117, 1.0, 0.4508, 0.3968, 0.117, 1.0, 0.4508, 0.3968, 0.117, 1.0, 0.4508, 0.3968, 0.117, 1.0, 0.4508, 0.3968, 0.117, 1.0, 0.4508, 0.3968, 0.117, 1.0, 0.4508, 0.3968, 0.117, 1.0, 0.4508, 0.3968, 0.117, 1.0, 0.4508, 0.3968, 0.117, 1.0, 0.4508, 0.3968, 0.117, 1.0, 0.4508, 0.3968, 0.117, 1.0, 0.4508, 0.3968, 0.117, 1.0, 0.4508, 0.3968, 0.117, 1.0, 0.4508, 0.3968, 0.117, 1.0, 0.4508, 0.3968, 0.117, 1.0, 0.4508, 0.3968, 0.117, 1.0, 0.4508, 0.3968, 0.117, 1.0, 0.4508, 0.3968, 0.117, 1.0, 0.4508, 0.3968, 0.117, 1.0, 0.4508, 0.3968, 0.117, 1.0, 0.4508, 0.3968, 0.117, 1.0, 0.4508, 0.3968, 0.117, 1.0, 0.4508, 0.3968, 0.117, 1.0, 0.4508, 0.3968, 0.117, 1.0, 0.4508, 0.3968, 0.117, 1.0, 0.4508, 0.3968, 0.117, 1.0, 0.4508, 0.3968, 0.117, 1.0, 0.9131, 0.7991, 0.227, 1.0, 0.9131, 0.7991, 0.227, 1.0, 0.9131, 0.7991, 0.227, 1.0, 0.9131, 0.7991, 0.227, 1.0, 0.9131, 0.7991, 0.227, 1.0, 0.9131, 0.7991, 0.227, 1.0, 0.9131, 0.7991, 0.227, 1.0, 0.9131, 0.7991, 0.227, 1.0, 0.9131, 0.7991, 0.227, 1.0, 0.9131, 0.7991, 0.227, 1.0, 0.9131, 0.7991, 0.227, 1.0, 0.9131, 0.7991, 0.227, 1.0, 0.9131, 0.7991, 0.227, 1.0, 0.9131, 0.7991, 0.227, 1.0, 0.9131, 0.7991, 0.227, 1.0, 0.9131, 0.7991, 0.227, 1.0, 0.9131, 0.7991, 0.227, 1.0, 0.9131, 0.7991, 0.227, 1.0, 0.9131, 0.7991, 0.227, 1.0, 0.9131, 0.7991, 0.227, 1.0, 0.9131, 0.7991, 0.227, 1.0, 0.9131, 0.7991, 0.227, 1.0, 0.9131, 0.7991, 0.227, 1.0, 0.9131, 0.7991, 0.227, 1.0, 0.9131, 0.7991, 0.227, 1.0, 0.9131, 0.7991, 0.227, 1.0, 0.9131, 0.7991, 0.227, 1.0, 0.9131, 0.7991, 0.227, 1.0, 0.9131, 0.7991, 0.227, 1.0, 0.9131, 0.7991, 0.227, 1.0, 0.9131, 0.7991, 0.227, 1.0, 0.9131, 0.7991, 0.227, 1.0, 0.9131, 0.7991, 0.227, 1.0, 0.9131, 0.7991, 0.227, 1.0, 0.9131, 0.7991, 0.227, 1.0, 0.9131, 0.7991, 0.227, 1.0, 0.9131, 0.7991, 0.227, 1.0, 0.9131, 0.7991, 0.227, 1.0, 0.9131, 0.7991, 0.227, 1.0, 0.9131, 0.7991, 0.227, 1.0, 0.9131, 0.7991, 0.227, 1.0, 0.9131, 0.7991, 0.227, 1.0, 0.9131, 0.7991, 0.227, 1.0, 0.9131, 0.7991, 0.227, 1.0, 0.9131, 0.7991, 0.227, 1.0, 0.9131, 0.7991, 0.227, 1.0, 0.9131, 0.7991, 0.227, 1.0, 0.9131, 0.7991, 0.227, 1.0, 0.9131, 0.7991, 0.227, 1.0, 0.9131, 0.7991, 0.227, 1.0, 0.9131, 0.7991, 0.227, 1.0, 0.9131, 0.7991, 0.227, 1.0, 0.9131, 0.7991, 0.227, 1.0, 0.9131, 0.7991, 0.227, 1.0, 0.9131, 0.7991, 0.227, 1.0, 0.9131, 0.7991, 0.227, 1.0, 0.9131, 0.7991, 0.227, 1.0, 0.9131, 0.7991, 0.227, 1.0, 0.9131, 0.7991, 0.227, 1.0, 0.9131, 0.7991, 0.227, 1.0, 0.9131, 0.7991, 0.227, 1.0, 0.9131, 0.7991, 0.227, 1.0, 0.9131, 0.7991, 0.227, 1.0, 0.9131, 0.7991, 0.227, 1.0, 0.9131, 0.7991, 0.227, 1.0, 0.9131, 0.7991, 0.227, 1.0, 0.9131, 0.7991, 0.227, 1.0, 0.9131, 0.7991, 0.227, 1.0, 0.9131, 0.7991, 0.227, 1.0, 0.9131, 0.7991, 0.227, 1.0, 0.9131, 0.7991, 0.227, 1.0, 0.9131, 0.7991, 0.227, 1.0, 0.9131, 0.7991, 0.227, 1.0, 0.9131, 0.7991, 0.227, 1.0, 0.9131, 0.7991, 0.227, 1.0, 0.9131, 0.7991, 0.227, 1.0, 0.9131, 0.7991, 0.227, 1.0, 0.9131, 0.7991, 0.227, 1.0, 0.9131, 0.7991, 0.227, 1.0, 0.9131, 0.7991, 0.227, 1.0, 0.9131, 0.7991, 0.227, 1.0, 0.9131, 0.7991, 0.227, 1.0, 0.9131, 0.7991, 0.227, 1.0, 0.9131, 0.7991, 0.227, 1.0, 0.9131, 0.7991, 0.227, 1.0, 0.9131, 0.7991, 0.227, 1.0, 0.9131, 0.7991, 0.227, 1.0, 0.9131, 0.7991, 0.227, 1.0, 0.9131, 0.7991, 0.227, 1.0, 0.9131, 0.7991, 0.227, 1.0, 0.9131, 0.7991, 0.227, 1.0, 0.9131, 0.7991, 0.227, 1.0, 0.9131, 0.7991, 0.227, 1.0, 0.9131, 0.7991, 0.227, 1.0, 0.9131, 0.7991, 0.227, 1.0, 0.9131, 0.7991, 0.227, 1.0, 0.9131, 0.7991, 0.227, 1.0, 0.9131, 0.7991, 0.227, 1.0, 0.9131, 0.7991, 0.227, 1.0, 0.9131, 0.7991, 0.227, 1.0, 0.9131, 0.7991, 0.227, 1.0, 0.9131, 0.7991, 0.227, 1.0, 0.9131, 0.7991, 0.227, 1.0, 0.9131, 0.7991, 0.227, 1.0, 0.9131, 0.7991, 0.227, 1.0, 0.9131, 0.7991, 0.227, 1.0, 0.9131, 0.7991, 0.227, 1.0, 0.9131, 0.7991, 0.227, 1.0, 0.9131, 0.7991, 0.227, 1.0, 0.9131, 0.7991, 0.227, 1.0, 0.9131, 0.7991, 0.227, 1.0, 0.9131, 0.7991, 0.227, 1.0, 0.9131, 0.7991, 0.227, 1.0, 0.9131, 0.7991, 0.227, 1.0, 0.9131, 0.7991, 0.227, 1.0, 0.9131, 0.7991, 0.227, 1.0, 0.9131, 0.7991, 0.227, 1.0, 0.9131, 0.7991, 0.227, 1.0, 0.9131, 0.7991, 0.227, 1.0, 0.9131, 0.7991, 0.227, 1.0, 0.9131, 0.7991, 0.227, 1.0, 0.9131, 0.7991, 0.227, 1.0, 0.9131, 0.7991, 0.227, 1.0, 0.9131, 0.7991, 0.227, 1.0, 0.9131, 0.7991, 0.227, 1.0, 0.9131, 0.7991, 0.227, 1.0, 0.9131, 0.7991, 0.227, 1.0, 0.9131, 0.7991, 0.227, 1.0, 0.9131, 0.7991, 0.227, 1.0, 0.9131, 0.7991, 0.227, 1.0, 0.9131, 0.7991, 0.227, 1.0, 0.9131, 0.7991, 0.227, 1.0, 0.9131, 0.7991, 0.227, 1.0, 0.9131, 0.7991, 0.227, 1.0, 0.9131, 0.7991, 0.227, 1.0, 0.9131, 0.7991, 0.227, 1.0, 0.9131, 0.7991, 0.227, 1.0, 0.9131, 0.7991, 0.227, 1.0, 0.9131, 0.7991, 0.227, 1.0, 0.9131, 0.7991, 0.227, 1.0, 0.9131, 0.7991, 0.227, 1.0, 0.9131, 0.7991, 0.227, 1.0, 0.9131, 0.7991, 0.227, 1.0, 0.9131, 0.7991, 0.227, 1.0, 0.9131, 0.7991, 0.227, 1.0, 0.9131, 0.7991, 0.227, 1.0, 0.9131, 0.7991, 0.227, 1.0, 0.9131, 0.7991, 0.227, 1.0, 0.9131, 0.7991, 0.227, 1.0, 0.9131, 0.7991, 0.227, 1.0, 0.9131, 0.7991, 0.227, 1.0, 0.9131, 0.7991, 0.227, 1.0, 0.9131, 0.7991, 0.227, 1.0, 0.9131, 0.7991, 0.227, 1.0, 0.9131, 0.7991, 0.227, 1.0, 0.9131, 0.7991, 0.227, 1.0, 0.9131, 0.7991, 0.227, 1.0, 0.9131, 0.7991, 0.227, 1.0, 0.9131, 0.7991, 0.227, 1.0, 0.9131, 0.7991, 0.227, 1.0, 0.9131, 0.7991, 0.227, 1.0, 0.9131, 0.7991, 0.227, 1.0, 0.9131, 0.7991, 0.227, 1.0, 0.9131, 0.7991, 0.227, 1.0, 0.9131, 0.7991, 0.227, 1.0, 0.9131, 0.7991, 0.227, 1.0, 0.9131, 0.7991, 0.227, 1.0, 0.9131, 0.7991, 0.227, 1.0, 0.9131, 0.7991, 0.227, 1.0, 0.9131, 0.7991, 0.227, 1.0, 0.9131, 0.7991, 0.227, 1.0, 0.9131, 0.7991, 0.227, 1.0, 0.9131, 0.7991, 0.227, 1.0, 0.9131, 0.7991, 0.227, 1.0, 0.9131, 0.7991, 0.227, 1.0, 0.9131, 0.7991, 0.227, 1.0, 0.9131, 0.7991, 0.227, 1.0, 0.9131, 0.7991, 0.227, 1.0, 0.9131, 0.7991, 0.227, 1.0, 0.9131, 0.7991, 0.227, 1.0, 0.9131, 0.7991, 0.227, 1.0, 0.9131, 0.7991, 0.227, 1.0, 0.9131, 0.7991, 0.227, 1.0, 0.9131, 0.7991, 0.227, 1.0, 0.9131, 0.7991, 0.227, 1.0, 0.9131, 0.7991, 0.227, 1.0, 0.9131, 0.7991, 0.227, 1.0, 0.9131, 0.7991, 0.227, 1.0, 0.9131, 0.7991, 0.227, 1.0, 0.9131, 0.7991, 0.227, 1.0, 0.9131, 0.7991, 0.227, 1.0, 0.9131, 0.7991, 0.227, 1.0, 0.9131, 0.7991, 0.227, 1.0, 0.9131, 0.7991, 0.227, 1.0, 0.9131, 0.7991, 0.227, 1.0, 0.9131, 0.7991, 0.227, 1.0, 0.9131, 0.7991, 0.227, 1.0, 0.9131, 0.7991, 0.227, 1.0, 0.9131, 0.7991, 0.227, 1.0, 0.9131, 0.7991, 0.227, 1.0, 0.9131, 0.7991, 0.227, 1.0, 0.9131, 0.7991, 0.227, 1.0, 0.9131, 0.7991, 0.227, 1.0, 0.9131, 0.7991, 0.227, 1.0, 0.9131, 0.7991, 0.227, 1.0, 0.9131, 0.7991, 0.227, 1.0, 0.9131, 0.7991, 0.227, 1.0, 0.9131, 0.7991, 0.227, 1.0, 0.9131, 0.7991, 0.227, 1.0, 0.9131, 0.7991, 0.227, 1.0, 0.9131, 0.7991, 0.227, 1.0, 0.9131, 0.7991, 0.227, 1.0, 0.9131, 0.7991, 0.227, 1.0, 0.9131, 0.7991, 0.227, 1.0, 0.9131, 0.7991, 0.227, 1.0, 0.9131, 0.7991, 0.227, 1.0, 0.9131, 0.7991, 0.227, 1.0, 0.9131, 0.7991, 0.227, 1.0, 0.9131, 0.7991, 0.227, 1.0, 0.9131, 0.7991, 0.227, 1.0, 0.9131, 0.7991, 0.227, 1.0, 0.9131, 0.7991, 0.227, 1.0, 0.9131, 0.7991, 0.227, 1.0, 0.9131, 0.7991, 0.227, 1.0, 0.9131, 0.7991, 0.227, 1.0, 0.9131, 0.7991, 0.227, 1.0, 0.9131, 0.7991, 0.227, 1.0, 0.9131, 0.7991, 0.227, 1.0, 0.9131, 0.7991, 0.227, 1.0, 0.9131, 0.7991, 0.227, 1.0, 0.9131, 0.7991, 0.227, 1.0, 0.9131, 0.7991, 0.227, 1.0, 0.9131, 0.7991, 0.227, 1.0, 0.9131, 0.7991, 0.227, 1.0, 0.9131, 0.7991, 0.227, 1.0, 0.9131, 0.7991, 0.227, 1.0, 0.9131, 0.7991, 0.227, 1.0, 0.9131, 0.7991, 0.227, 1.0, 0.9131, 0.7991, 0.227, 1.0, 0.9131, 0.7991, 0.227, 1.0, 0.9131, 0.7991, 0.227, 1.0, 0.9131, 0.7991, 0.227, 1.0, 0.9131, 0.7991, 0.227, 1.0, 0.9131, 0.7991, 0.227, 1.0, 0.9131, 0.7991, 0.227, 1.0, 0.9131, 0.7991, 0.227, 1.0, 0.9131, 0.7991, 0.227, 1.0, 0.9131, 0.7991, 0.227, 1.0, 0.9131, 0.7991, 0.227, 1.0, 0.9131, 0.7991, 0.227, 1.0, 0.9131, 0.7991, 0.227, 1.0, 0.9131, 0.7991, 0.227, 1.0, 0.4508, 0.3968, 0.117, 1.0, 0.4508, 0.3968, 0.117, 1.0, 0.4508, 0.3968, 0.117, 1.0, 0.4508, 0.3968, 0.117, 1.0, 0.4508, 0.3968, 0.117, 1.0, 0.4508, 0.3968, 0.117, 1.0, 0.4508, 0.3968, 0.117, 1.0, 0.4508, 0.3968, 0.117, 1.0, 0.4508, 0.3968, 0.117, 1.0, 0.4508, 0.3968, 0.117, 1.0, 0.4508, 0.3968, 0.117, 1.0, 0.4508, 0.3968, 0.117, 1.0, 0.4508, 0.3968, 0.117, 1.0, 0.4508, 0.3968, 0.117, 1.0, 0.4508, 0.3968, 0.117, 1.0, 0.4508, 0.3968, 0.117, 1.0, 0.4508, 0.3968, 0.117, 1.0, 0.4508, 0.3968, 0.117, 1.0, 0.4508, 0.3968, 0.117, 1.0, 0.4508, 0.3968, 0.117, 1.0, 0.4508, 0.3968, 0.117, 1.0, 0.4508, 0.3968, 0.117, 1.0, 0.4508, 0.3968, 0.117, 1.0, 0.4508, 0.3968, 0.117, 1.0, 0.4508, 0.3968, 0.117, 1.0, 0.4508, 0.3968, 0.117, 1.0, 0.4508, 0.3968, 0.117, 1.0, 0.4508, 0.3968, 0.117, 1.0, 0.4508, 0.3968, 0.117, 1.0, 0.4508, 0.3968, 0.117, 1.0, 0.4508, 0.3968, 0.117, 1.0, 0.4508, 0.3968, 0.117, 1.0, 0.4508, 0.3968, 0.117, 1.0, 0.4508, 0.3968, 0.117, 1.0, 0.4508, 0.3968, 0.117, 1.0, 0.4508, 0.3968, 0.117, 1.0, 0.4508, 0.3968, 0.117, 1.0, 0.4508, 0.3968, 0.117, 1.0, 0.4508, 0.3968, 0.117, 1.0, 0.4508, 0.3968, 0.117, 1.0, 0.4508, 0.3968, 0.117, 1.0, 0.4508, 0.3968, 0.117, 1.0, 0.4508, 0.3968, 0.117, 1.0, 0.4508, 0.3968, 0.117, 1.0, 0.4508, 0.3968, 0.117, 1.0, 0.4508, 0.3968, 0.117, 1.0, 0.4508, 0.3968, 0.117, 1.0, 0.4508, 0.3968, 0.117, 1.0, 0.4508, 0.3968, 0.117, 1.0, 0.4508, 0.3968, 0.117, 1.0, 0.4508, 0.3968, 0.117, 1.0, 0.4508, 0.3968, 0.117, 1.0, 0.4508, 0.3968, 0.117, 1.0, 0.4508, 0.3968, 0.117, 1.0, 0.4508, 0.3968, 0.117, 1.0, 0.4508, 0.3968, 0.117, 1.0, 0.4508, 0.3968, 0.117, 1.0, 0.4508, 0.3968, 0.117, 1.0, 0.4508, 0.3968, 0.117, 1.0, 0.4508, 0.3968, 0.117, 1.0, 0.4508, 0.3968, 0.117, 1.0, 0.4508, 0.3968, 0.117, 1.0, 0.4508, 0.3968, 0.117, 1.0, 0.4508, 0.3968, 0.117, 1.0, 0.4508, 0.3968, 0.117, 1.0, 0.4508, 0.3968, 0.117, 1.0, 0.4508, 0.3968, 0.117, 1.0, 0.4508, 0.3968, 0.117, 1.0, 0.4508, 0.3968, 0.117, 1.0, 0.4508, 0.3968, 0.117, 1.0, 0.4508, 0.3968, 0.117, 1.0, 0.4508, 0.3968, 0.117, 1.0, 0.4508, 0.3968, 0.117, 1.0, 0.4508, 0.3968, 0.117, 1.0, 0.4508, 0.3968, 0.117, 1.0, 0.4508, 0.3968, 0.117, 1.0, 0.4508, 0.3968, 0.117, 1.0, 0.4508, 0.3968, 0.117, 1.0, 0.4508, 0.3968, 0.117, 1.0, 0.4508, 0.3968, 0.117, 1.0, 0.4508, 0.3968, 0.117, 1.0, 0.4508, 0.3968, 0.117, 1.0, 0.4508, 0.3968, 0.117, 1.0, 0.4508, 0.3968, 0.117, 1.0, 0.4508, 0.3968, 0.117, 1.0, 0.4508, 0.3968, 0.117, 1.0, 0.4508, 0.3968, 0.117, 1.0, 0.4508, 0.3968, 0.117, 1.0, 0.4508, 0.3968, 0.117, 1.0, 0.4508, 0.3968, 0.117, 1.0, 0.4508, 0.3968, 0.117, 1.0, 0.4508, 0.3968, 0.117, 1.0, 0.4508, 0.3968, 0.117, 1.0, 0.4508, 0.3968, 0.117, 1.0, 0.4508, 0.3968, 0.117, 1.0, 0.4508, 0.3968, 0.117, 1.0, 0.4508, 0.3968, 0.117, 1.0, 0.4508, 0.3968, 0.117, 1.0, 0.4508, 0.3968, 0.117, 1.0, 0.4508, 0.3968, 0.117, 1.0, 0.4508, 0.3968, 0.117, 1.0, 0.4793, 0.4287, 0.15, 1.0, 0.4621, 0.4072, 0.1221, 1.0, 0.4621, 0.4072, 0.1221, 1.0, 0.4793, 0.4287, 0.147, 1.0, 0.4508, 0.3968, 0.117, 1.0, 0.4508, 0.3968, 0.117, 1.0, 0.4508, 0.3968, 0.117, 1.0, 0.4508, 0.3968, 0.117, 1.0, 0.4564, 0.402, 0.1221, 1.0, 0.4735, 0.4179, 0.1356, 1.0, 0.4678, 0.4125, 0.1329, 1.0, 0.4564, 0.402, 0.1195, 1.0, 0.4508, 0.3968, 0.117, 1.0, 0.4508, 0.3968, 0.117, 1.0, 0.4508, 0.3968, 0.117, 1.0, 0.4508, 0.3968, 0.117, 1.0, 0.4508, 0.3968, 0.117, 1.0, 0.4508, 0.3968, 0.117, 1.0, 0.4508, 0.3968, 0.117, 1.0, 0.4508, 0.3968, 0.117, 1.0, 0.4508, 0.3968, 0.117, 1.0, 0.4508, 0.3968, 0.117, 1.0, 0.4508, 0.3968, 0.117, 1.0, 0.4508, 0.3968, 0.117, 1.0, 0.4508, 0.3968, 0.117, 1.0, 0.4508, 0.3968, 0.117, 1.0, 0.4508, 0.3968, 0.117, 1.0, 0.4508, 0.3968, 0.117, 1.0, 0.4508, 0.3968, 0.117, 1.0, 0.4508, 0.3968, 0.117, 1.0, 0.4508, 0.3968, 0.117, 1.0, 0.4508, 0.3968, 0.117, 1.0, 0.4508, 0.3968, 0.117, 1.0, 0.4508, 0.3968, 0.117, 1.0, 0.4508, 0.3968, 0.117, 1.0, 0.4508, 0.3968, 0.117, 1.0, 0.4508, 0.3968, 0.117, 1.0, 0.4508, 0.3968, 0.117, 1.0, 0.4508, 0.3968, 0.117, 1.0, 0.4508, 0.3968, 0.117, 1.0, 0.4508, 0.3968, 0.117, 1.0, 0.4508, 0.3968, 0.117, 1.0, 0.4508, 0.3968, 0.117, 1.0, 0.4508, 0.3968, 0.117, 1.0, 0.4508, 0.3968, 0.117, 1.0, 0.4508, 0.3968, 0.117, 1.0, 0.4508, 0.3968, 0.117, 1.0, 0.4508, 0.3968, 0.117, 1.0, 0.9131, 0.7991, 0.227, 1.0, 0.9131, 0.7991, 0.227, 1.0, 0.9131, 0.7991, 0.227, 1.0, 0.9131, 0.7991, 0.227, 1.0, 0.9131, 0.7991, 0.227, 1.0, 0.9131, 0.7991, 0.227, 1.0, 0.9131, 0.7991, 0.227, 1.0, 0.9131, 0.7991, 0.227, 1.0, 0.9131, 0.7991, 0.227, 1.0, 0.9131, 0.7991, 0.227, 1.0, 0.9131, 0.7991, 0.227, 1.0, 0.9131, 0.7991, 0.227, 1.0, 0.9131, 0.7991, 0.227, 1.0, 0.9131, 0.7991, 0.227, 1.0, 0.9131, 0.7991, 0.227, 1.0, 0.9131, 0.7991, 0.227, 1.0, 0.9131, 0.7991, 0.227, 1.0, 0.9131, 0.7991, 0.227, 1.0, 0.9131, 0.7991, 0.227, 1.0, 0.9131, 0.7991, 0.227, 1.0, 0.9131, 0.7991, 0.227, 1.0, 0.9131, 0.7991, 0.227, 1.0, 0.9131, 0.7991, 0.227, 1.0, 0.9131, 0.7991, 0.227, 1.0, 0.9131, 0.7991, 0.227, 1.0, 0.9131, 0.7991, 0.227, 1.0, 0.9131, 0.7991, 0.227, 1.0, 0.9131, 0.7991, 0.227, 1.0, 0.9131, 0.7991, 0.227, 1.0, 0.9131, 0.7991, 0.227, 1.0, 0.9131, 0.7991, 0.227, 1.0, 0.9131, 0.7991, 0.227, 1.0, 0.9131, 0.7991, 0.227, 1.0, 0.9131, 0.7991, 0.227, 1.0, 0.9131, 0.7991, 0.227, 1.0, 0.9131, 0.7991, 0.227, 1.0, 0.9131, 0.7991, 0.227, 1.0, 0.9131, 0.7991, 0.227, 1.0, 0.9131, 0.7991, 0.227, 1.0, 0.9131, 0.7991, 0.227, 1.0, 0.9131, 0.7991, 0.227, 1.0, 0.9131, 0.7991, 0.227, 1.0, 0.9131, 0.7991, 0.227, 1.0, 0.9131, 0.7991, 0.227, 1.0, 0.9131, 0.7991, 0.227, 1.0, 0.9131, 0.7991, 0.227, 1.0, 0.9131, 0.7991, 0.227, 1.0, 0.9131, 0.7991, 0.227, 1.0, 0.9131, 0.7991, 0.227, 1.0, 0.9131, 0.7991, 0.227, 1.0, 0.9131, 0.7991, 0.227, 1.0, 0.9131, 0.7991, 0.227, 1.0, 0.9131, 0.7991, 0.227, 1.0, 0.9131, 0.7991, 0.227, 1.0, 0.9131, 0.7991, 0.227, 1.0, 0.9131, 0.7991, 0.227, 1.0, 0.9131, 0.7991, 0.227, 1.0, 0.9131, 0.7991, 0.227, 1.0, 0.9131, 0.7991, 0.227, 1.0, 0.9131, 0.7991, 0.227, 1.0, 0.9131, 0.7991, 0.227, 1.0, 0.9131, 0.7991, 0.227, 1.0, 0.9131, 0.7991, 0.227, 1.0, 0.9131, 0.7991, 0.227, 1.0, 0.9131, 0.7991, 0.227, 1.0, 0.9131, 0.7991, 0.227, 1.0, 0.9131, 0.7991, 0.227, 1.0, 0.9131, 0.7991, 0.227, 1.0, 0.9131, 0.7991, 0.227, 1.0, 0.9131, 0.7991, 0.227, 1.0, 0.9131, 0.7991, 0.227, 1.0, 0.9131, 0.7991, 0.227, 1.0, 0.9131, 0.7991, 0.227, 1.0, 0.9131, 0.7991, 0.227, 1.0, 0.9131, 0.7991, 0.227, 1.0, 0.9131, 0.7991, 0.227, 1.0, 0.9131, 0.7991, 0.227, 1.0, 0.9131, 0.7991, 0.227, 1.0, 0.9131, 0.7991, 0.227, 1.0, 0.9131, 0.7991, 0.227, 1.0, 0.9131, 0.7991, 0.227, 1.0, 0.9131, 0.7991, 0.227, 1.0, 0.9131, 0.7991, 0.227, 1.0, 0.9131, 0.7991, 0.227, 1.0, 0.9131, 0.7991, 0.227, 1.0, 0.9131, 0.7991, 0.227, 1.0, 0.9131, 0.7991, 0.227, 1.0, 0.9131, 0.7991, 0.227, 1.0, 0.9131, 0.7991, 0.227, 1.0, 0.9131, 0.7991, 0.227, 1.0, 0.9131, 0.7991, 0.227, 1.0, 0.9131, 0.7991, 0.227, 1.0, 0.9131, 0.7991, 0.227, 1.0, 0.9131, 0.7991, 0.227, 1.0, 0.9131, 0.7991, 0.227, 1.0, 0.9131, 0.7991, 0.227, 1.0, 0.9131, 0.7991, 0.227, 1.0, 0.9131, 0.7991, 0.227, 1.0, 0.9131, 0.7991, 0.227, 1.0, 0.9131, 0.7991, 0.227, 1.0, 0.9131, 0.7991, 0.227, 1.0, 0.9131, 0.7991, 0.227, 1.0, 0.9131, 0.7991, 0.227, 1.0, 0.9131, 0.7991, 0.227, 1.0, 0.9131, 0.7991, 0.227, 1.0, 0.9131, 0.7991, 0.227, 1.0, 0.9131, 0.7991, 0.227, 1.0, 0.9131, 0.7991, 0.227, 1.0, 0.9131, 0.7991, 0.227, 1.0, 0.9131, 0.7991, 0.227, 1.0, 0.9131, 0.7991, 0.227, 1.0, 0.9131, 0.7991, 0.227, 1.0, 0.9131, 0.7991, 0.227, 1.0, 0.9131, 0.7991, 0.227, 1.0, 0.9131, 0.7991, 0.227, 1.0, 0.9131, 0.7991, 0.227, 1.0, 0.9131, 0.7991, 0.227, 1.0, 0.9131, 0.7991, 0.227, 1.0, 0.9131, 0.7991, 0.227, 1.0, 0.9131, 0.7991, 0.227, 1.0, 0.9131, 0.7991, 0.227, 1.0, 0.9131, 0.7991, 0.227, 1.0, 0.9131, 0.7991, 0.227, 1.0, 0.9131, 0.7991, 0.227, 1.0, 0.9131, 0.7991, 0.227, 1.0, 0.9131, 0.7991, 0.227, 1.0, 0.9131, 0.7991, 0.227, 1.0, 0.9131, 0.7991, 0.227, 1.0, 0.9131, 0.7991, 0.227, 1.0, 0.9131, 0.7991, 0.227, 1.0, 0.9131, 0.7991, 0.227, 1.0, 0.9131, 0.7991, 0.227, 1.0, 0.9131, 0.7991, 0.227, 1.0, 0.9131, 0.7991, 0.227, 1.0, 0.9131, 0.7991, 0.227, 1.0, 0.9131, 0.7991, 0.227, 1.0, 0.9131, 0.7991, 0.227, 1.0, 0.9131, 0.7991, 0.227, 1.0, 0.9131, 0.7991, 0.227, 1.0, 0.9131, 0.7991, 0.227, 1.0, 0.9131, 0.7991, 0.227, 1.0, 0.9131, 0.7991, 0.227, 1.0, 0.9131, 0.7991, 0.227, 1.0, 0.9131, 0.7991, 0.227, 1.0, 0.9131, 0.7991, 0.227, 1.0, 0.9131, 0.7991, 0.227, 1.0, 0.9131, 0.7991, 0.227, 1.0, 0.9131, 0.7991, 0.227, 1.0, 0.9131, 0.7991, 0.227, 1.0, 0.9131, 0.7991, 0.227, 1.0, 0.9131, 0.7991, 0.227, 1.0, 0.9131, 0.7991, 0.227, 1.0, 0.9131, 0.7991, 0.227, 1.0, 0.9131, 0.7991, 0.227, 1.0, 0.9131, 0.7991, 0.227, 1.0, 0.9131, 0.7991, 0.227, 1.0, 0.9131, 0.7991, 0.227, 1.0, 0.9131, 0.7991, 0.227, 1.0, 0.9131, 0.7991, 0.227, 1.0, 0.9131, 0.7991, 0.227, 1.0, 0.9131, 0.7991, 0.227, 1.0, 0.9131, 0.7991, 0.227, 1.0, 0.9131, 0.7991, 0.227, 1.0, 0.9131, 0.7991, 0.227, 1.0, 0.9131, 0.7991, 0.227, 1.0, 0.9131, 0.7991, 0.227, 1.0, 0.9131, 0.7991, 0.227, 1.0, 0.9131, 0.7991, 0.227, 1.0, 0.9131, 0.7991, 0.227, 1.0, 0.9131, 0.7991, 0.227, 1.0, 0.9131, 0.7991, 0.227, 1.0, 0.9131, 0.7991, 0.227, 1.0, 0.9131, 0.7991, 0.227, 1.0, 0.9131, 0.7991, 0.227, 1.0, 0.9131, 0.7991, 0.227, 1.0, 0.9131, 0.7991, 0.227, 1.0, 0.9131, 0.7991, 0.227, 1.0, 0.9131, 0.7991, 0.227, 1.0, 0.9131, 0.7991, 0.227, 1.0, 0.9131, 0.7991, 0.227, 1.0, 0.9131, 0.7991, 0.227, 1.0, 0.9131, 0.7991, 0.227, 1.0, 0.9131, 0.7991, 0.227, 1.0, 0.9131, 0.7991, 0.227, 1.0, 0.9131, 0.7991, 0.227, 1.0, 0.9131, 0.7991, 0.227, 1.0, 0.9131, 0.7991, 0.227, 1.0, 0.9131, 0.7991, 0.227, 1.0, 0.9131, 0.7991, 0.227, 1.0, 0.9131, 0.7991, 0.227, 1.0, 0.9131, 0.7991, 0.227, 1.0, 0.9131, 0.7991, 0.227, 1.0, 0.9131, 0.7991, 0.227, 1.0, 0.9131, 0.7991, 0.227, 1.0, 0.9131, 0.7991, 0.227, 1.0, 0.9131, 0.7991, 0.227, 1.0, 0.9131, 0.7991, 0.227, 1.0, 0.9131, 0.7991, 0.227, 1.0, 0.9131, 0.7991, 0.227, 1.0, 0.9131, 0.7991, 0.227, 1.0, 0.9131, 0.7991, 0.227, 1.0, 0.9131, 0.7991, 0.227, 1.0, 0.4508, 0.3968, 0.117, 1.0, 0.4508, 0.3968, 0.117, 1.0, 0.4508, 0.3968, 0.117, 1.0, 0.4508, 0.3968, 0.117, 1.0, 0.4508, 0.3968, 0.117, 1.0, 0.4508, 0.3968, 0.117, 1.0, 0.4508, 0.3968, 0.117, 1.0, 0.4508, 0.3968, 0.117, 1.0, 0.4508, 0.3968, 0.117, 1.0, 0.4508, 0.3968, 0.117, 1.0, 0.4508, 0.3968, 0.117, 1.0, 0.4508, 0.3968, 0.117, 1.0, 0.4508, 0.3968, 0.117, 1.0, 0.4508, 0.3968, 0.117, 1.0, 0.4508, 0.3968, 0.117, 1.0, 0.4508, 0.3968, 0.117, 1.0, 0.4508, 0.3968, 0.117, 1.0, 0.4508, 0.3968, 0.117, 1.0, 0.4508, 0.3968, 0.117, 1.0, 0.4508, 0.3968, 0.117, 1.0, 0.4508, 0.3968, 0.117, 1.0, 0.4508, 0.3968, 0.117, 1.0, 0.4508, 0.3968, 0.117, 1.0, 0.4508, 0.3968, 0.117, 1.0, 0.4508, 0.3968, 0.117, 1.0, 0.4508, 0.3968, 0.117, 1.0, 0.4508, 0.3968, 0.117, 1.0, 0.4508, 0.3968, 0.117, 1.0, 0.4508, 0.3968, 0.117, 1.0, 0.4508, 0.3968, 0.117, 1.0, 0.4508, 0.3968, 0.117, 1.0, 0.4508, 0.3968, 0.117, 1.0, 0.4508, 0.3968, 0.117, 1.0, 0.4508, 0.3968, 0.117, 1.0, 0.4508, 0.3968, 0.117, 1.0, 0.4508, 0.3968, 0.117, 1.0, 0.4508, 0.3968, 0.117, 1.0, 0.4508, 0.3968, 0.117, 1.0, 0.4508, 0.3968, 0.117, 1.0, 0.4508, 0.3968, 0.117, 1.0, 0.4508, 0.3968, 0.117, 1.0, 0.4508, 0.3968, 0.117, 1.0, 0.4508, 0.3968, 0.117, 1.0, 0.4508, 0.3968, 0.117, 1.0, 0.4508, 0.3968, 0.117, 1.0, 0.4508, 0.3968, 0.117, 1.0, 0.4508, 0.3968, 0.117, 1.0, 0.4508, 0.3968, 0.117, 1.0, 0.4508, 0.3968, 0.117, 1.0, 0.4508, 0.3968, 0.117, 1.0, 0.4508, 0.3968, 0.117, 1.0, 0.4508, 0.3968, 0.117, 1.0, 0.4508, 0.3968, 0.117, 1.0, 0.4508, 0.3968, 0.117, 1.0, 0.4508, 0.3968, 0.117, 1.0, 0.4508, 0.3968, 0.117, 1.0, 0.4508, 0.3968, 0.117, 1.0, 0.4508, 0.3968, 0.117, 1.0, 0.4508, 0.3968, 0.117, 1.0, 0.4508, 0.3968, 0.117, 1.0, 0.4508, 0.3968, 0.117, 1.0, 0.4508, 0.3968, 0.117, 1.0, 0.4508, 0.3968, 0.117, 1.0, 0.4508, 0.3968, 0.117, 1.0, 0.4508, 0.3968, 0.117, 1.0, 0.4508, 0.3968, 0.117, 1.0, 0.4508, 0.3968, 0.117, 1.0, 0.4508, 0.3968, 0.117, 1.0, 0.4508, 0.3968, 0.117, 1.0, 0.4508, 0.3968, 0.117, 1.0, 0.4508, 0.3968, 0.117, 1.0, 0.4508, 0.3968, 0.117, 1.0, 0.4508, 0.3968, 0.117, 1.0, 0.4508, 0.3968, 0.117, 1.0, 0.4508, 0.3968, 0.117, 1.0, 0.4508, 0.3968, 0.117, 1.0, 0.4508, 0.3968, 0.117, 1.0, 0.4508, 0.3968, 0.117, 1.0, 0.4508, 0.3968, 0.117, 1.0, 0.4508, 0.3968, 0.117, 1.0, 0.4508, 0.3968, 0.117, 1.0, 0.4508, 0.3968, 0.117, 1.0, 0.4508, 0.3968, 0.117, 1.0, 0.4508, 0.3968, 0.117, 1.0, 0.4508, 0.3968, 0.117, 1.0, 0.4508, 0.3968, 0.117, 1.0, 0.4508, 0.3968, 0.117, 1.0, 0.4508, 0.3968, 0.117, 1.0, 0.4508, 0.3968, 0.117, 1.0, 0.4508, 0.3968, 0.117, 1.0, 0.4508, 0.3968, 0.117, 1.0, 0.4508, 0.3968, 0.117, 1.0, 0.4508, 0.3968, 0.117, 1.0, 0.4508, 0.3968, 0.117, 1.0, 0.4508, 0.3968, 0.117, 1.0, 0.4508, 0.3968, 0.117, 1.0, 0.4508, 0.3968, 0.117, 1.0, 0.4508, 0.3968, 0.117, 1.0, 0.4508, 0.3968, 0.117, 1.0, 0.4508, 0.3968, 0.117, 1.0, 0.4508, 0.3968, 0.117, 1.0, 0.4508, 0.3968, 0.117, 1.0, 0.4508, 0.3968, 0.117, 1.0, 0.4508, 0.3968, 0.117, 1.0, 0.4508, 0.3968, 0.117, 1.0, 0.4508, 0.3968, 0.117, 1.0, 0.4508, 0.3968, 0.117, 1.0, 0.4508, 0.3968, 0.117, 1.0, 0.4508, 0.3968, 0.117, 1.0, 0.4508, 0.3968, 0.117, 1.0, 0.4508, 0.3968, 0.117, 1.0, 0.4508, 0.3968, 0.117, 1.0, 0.4508, 0.3968, 0.117, 1.0, 0.4508, 0.3968, 0.117, 1.0, 0.4508, 0.3968, 0.117, 1.0, 0.4508, 0.3968, 0.117, 1.0, 0.4508, 0.3968, 0.117, 1.0, 0.4508, 0.3968, 0.117, 1.0, 0.4508, 0.3968, 0.117, 1.0, 0.4508, 0.3968, 0.117, 1.0, 0.4508, 0.3968, 0.117, 1.0, 0.4508, 0.3968, 0.117, 1.0, 0.4508, 0.3968, 0.117, 1.0, 0.4508, 0.3968, 0.117, 1.0, 0.4508, 0.3968, 0.117, 1.0, 0.4508, 0.3968, 0.117, 1.0, 0.4508, 0.3968, 0.117, 1.0, 0.4508, 0.3968, 0.117, 1.0, 0.4508, 0.3968, 0.117, 1.0, 0.4508, 0.3968, 0.117, 1.0, 0.4508, 0.3968, 0.117, 1.0, 0.4508, 0.3968, 0.117, 1.0, 0.4508, 0.3968, 0.117, 1.0, 0.4508, 0.3968, 0.117, 1.0, 0.4508, 0.3968, 0.117, 1.0, 0.4508, 0.3968, 0.117, 1.0, 0.4508, 0.3968, 0.117, 1.0, 0.4508, 0.3968, 0.117, 1.0, 0.4508, 0.3968, 0.117, 1.0, 0.4508, 0.3968, 0.117, 1.0, 0.4508, 0.3968, 0.117, 1.0, 0.4508, 0.3968, 0.117, 1.0, 0.4508, 0.3968, 0.117, 1.0, 0.4508, 0.3968, 0.117, 1.0, 0.4508, 0.3968, 0.117, 1.0, 0.4508, 0.3968, 0.117, 1.0, 0.4508, 0.3968, 0.117, 1.0, 0.4508, 0.3968, 0.117, 1.0, 0.4508, 0.3968, 0.117, 1.0, 0.4508, 0.3968, 0.117, 1.0, 0.4508, 0.3968, 0.117, 1.0, 0.4508, 0.3968, 0.117, 1.0, 0.4508, 0.3968, 0.117, 1.0, 0.4508, 0.3968, 0.117, 1.0, 0.4508, 0.3968, 0.117, 1.0, 0.4508, 0.3968, 0.117, 1.0, 0.4508, 0.3968, 0.117, 1.0, 0.4508, 0.3968, 0.117, 1.0, 0.4508, 0.3968, 0.117, 1.0, 0.4508, 0.3968, 0.117, 1.0, 0.4508, 0.3968, 0.117, 1.0, 0.4508, 0.3968, 0.117, 1.0, 0.4508, 0.3968, 0.117, 1.0, 0.4508, 0.3968, 0.117, 1.0, 0.4508, 0.3968, 0.117, 1.0, 0.4508, 0.3968, 0.117, 1.0, 0.4508, 0.3968, 0.117, 1.0, 0.4508, 0.3968, 0.117, 1.0, 0.4508, 0.3968, 0.117, 1.0, 0.4508, 0.3968, 0.117, 1.0, 0.4508, 0.3968, 0.117, 1.0, 0.4508, 0.3968, 0.117, 1.0, 0.4508, 0.3968, 0.117, 1.0, 0.4508, 0.3968, 0.117, 1.0, 0.4508, 0.3968, 0.117, 1.0, 0.4508, 0.3968, 0.117, 1.0, 0.4508, 0.3968, 0.117, 1.0, 0.4508, 0.3968, 0.117, 1.0, 0.4508, 0.3968, 0.117, 1.0, 0.4508, 0.3968, 0.117, 1.0, 0.4508, 0.3968, 0.117, 1.0, 0.4508, 0.3968, 0.117, 1.0, 0.4508, 0.3968, 0.117, 1.0, 0.4508, 0.3968, 0.117, 1.0, 0.4508, 0.3968, 0.117, 1.0, 0.4508, 0.3968, 0.117, 1.0, 0.4508, 0.3968, 0.117, 1.0, 0.4508, 0.3968, 0.117, 1.0, 0.4508, 0.3968, 0.117, 1.0, 0.4508, 0.3968, 0.117, 1.0, 0.4508, 0.3968, 0.117, 1.0, 0.4508, 0.3968, 0.117, 1.0, 0.4508, 0.3968, 0.117, 1.0, 0.4508, 0.3968, 0.117, 1.0, 0.4508, 0.3968, 0.117, 1.0, 0.4508, 0.3968, 0.117, 1.0, 0.4508, 0.3968, 0.117, 1.0, 0.4508, 0.3968, 0.117, 1.0, 0.4508, 0.3968, 0.117, 1.0, 0.4508, 0.3968, 0.117, 1.0, 0.4508, 0.3968, 0.117, 1.0, 0.4508, 0.3968, 0.117, 1.0, 0.4508, 0.3968, 0.117, 1.0, 0.4508, 0.3968, 0.117, 1.0, 0.4508, 0.3968, 0.117, 1.0, 0.4508, 0.3968, 0.117, 1.0, 0.4508, 0.3968, 0.117, 1.0, 0.4508, 0.3968, 0.117, 1.0, 0.4508, 0.3968, 0.117, 1.0, 0.4508, 0.3968, 0.117, 1.0, 0.4508, 0.3968, 0.117, 1.0, 0.4508, 0.3968, 0.117, 1.0, 0.4508, 0.3968, 0.117, 1.0, 0.4508, 0.3968, 0.117, 1.0, 0.4508, 0.3968, 0.117, 1.0, 0.4508, 0.3968, 0.117, 1.0, 0.4508, 0.3968, 0.117, 1.0, 0.4508, 0.3968, 0.117, 1.0, 0.4508, 0.3968, 0.117, 1.0, 0.4508, 0.3968, 0.117, 1.0, 0.4508, 0.3968, 0.117, 1.0, 0.4508, 0.3968, 0.117, 1.0, 0.4508, 0.3968, 0.117, 1.0, 0.4508, 0.3968, 0.117, 1.0, 0.4508, 0.3968, 0.117, 1.0, 0.4508, 0.3968, 0.117, 1.0, 0.4508, 0.3968, 0.117, 1.0, 0.4508, 0.3968, 0.117, 1.0, 0.4508, 0.3968, 0.117, 1.0, 0.4508, 0.3968, 0.117, 1.0, 0.4508, 0.3968, 0.117, 1.0, 0.4508, 0.3968, 0.117, 1.0, 0.4508, 0.3968, 0.117, 1.0, 0.4508, 0.3968, 0.117, 1.0, 0.4508, 0.3968, 0.117, 1.0, 0.4508, 0.3968, 0.117, 1.0, 0.4508, 0.3968, 0.117, 1.0, 0.4508, 0.3968, 0.117, 1.0, 0.4508, 0.3968, 0.117, 1.0, 0.4508, 0.3968, 0.117, 1.0, 0.4508, 0.3968, 0.117, 1.0, 0.4508, 0.3968, 0.117, 1.0, 0.4508, 0.3968, 0.117, 1.0, 0.4508, 0.3968, 0.117, 1.0, 0.4508, 0.3968, 0.117, 1.0, 0.4508, 0.3968, 0.117, 1.0, 0.4508, 0.3968, 0.117, 1.0, 0.4508, 0.3968, 0.117, 1.0, 0.4508, 0.3968, 0.117, 1.0, 0.4508, 0.3968, 0.117, 1.0, 0.4508, 0.3968, 0.117, 1.0, 0.4508, 0.3968, 0.117, 1.0, 0.4508, 0.3968, 0.117, 1.0, 0.4508, 0.3968, 0.117, 1.0, 0.4508, 0.3968, 0.117, 1.0, 0.4508, 0.3968, 0.117, 1.0, 0.4508, 0.3968, 0.117, 1.0, 0.4508, 0.3968, 0.117, 1.0, 0.4508, 0.3968, 0.117, 1.0, 0.4508, 0.3968, 0.117, 1.0, 0.4508, 0.3968, 0.117, 1.0, 0.4508, 0.3968, 0.117, 1.0, 0.4508, 0.3968, 0.117, 1.0, 0.4508, 0.3968, 0.117, 1.0, 0.4508, 0.3968, 0.117, 1.0, 0.4508, 0.3968, 0.117, 1.0, 0.4508, 0.3968, 0.117, 1.0, 0.4508, 0.3968, 0.117, 1.0, 0.4508, 0.3968, 0.117, 1.0, 0.4508, 0.3968, 0.117, 1.0, 0.4508, 0.3968, 0.117, 1.0, 0.4508, 0.3968, 0.117, 1.0, 0.4508, 0.3968, 0.117, 1.0, 0.4508, 0.3968, 0.117, 1.0, 0.4508, 0.3968, 0.117, 1.0, 0.4508, 0.3968, 0.117, 1.0, 0.4508, 0.3968, 0.117, 1.0, 0.4508, 0.3968, 0.117, 1.0, 0.4508, 0.3968, 0.117, 1.0, 0.4508, 0.3968, 0.117, 1.0, 0.4508, 0.3968, 0.117, 1.0, 0.4508, 0.3968, 0.117, 1.0, 0.4508, 0.3968, 0.117, 1.0, 0.4508, 0.3968, 0.117, 1.0, 0.4508, 0.3968, 0.117, 1.0, 0.4508, 0.3968, 0.117, 1.0, 0.4508, 0.3968, 0.117, 1.0, 0.4508, 0.3968, 0.117, 1.0, 0.4508, 0.3968, 0.117, 1.0, 0.4508, 0.3968, 0.117, 1.0, 0.4508, 0.3968, 0.117, 1.0, 0.4508, 0.3968, 0.117, 1.0, 0.4508, 0.3968, 0.117, 1.0, 0.4508, 0.3968, 0.117, 1.0, 0.4508, 0.3968, 0.117, 1.0, 0.4508, 0.3968, 0.117, 1.0, 0.4508, 0.3968, 0.117, 1.0, 0.4508, 0.3968, 0.117, 1.0, 0.4508, 0.3968, 0.117, 1.0, 0.4508, 0.3968, 0.117, 1.0, 0.4508, 0.3968, 0.117, 1.0, 0.4508, 0.3968, 0.117, 1.0, 0.4508, 0.3968, 0.117, 1.0, 0.4508, 0.3968, 0.117, 1.0, 0.4508, 0.3968, 0.117, 1.0, 0.4508, 0.3968, 0.117, 1.0, 0.4508, 0.3968, 0.117, 1.0, 0.4508, 0.3968, 0.117, 1.0, 0.4508, 0.3968, 0.117, 1.0, 0.4508, 0.3968, 0.117, 1.0, 0.4508, 0.3968, 0.117, 1.0, 0.4508, 0.3968, 0.117, 1.0, 0.4508, 0.3968, 0.117, 1.0, 0.4508, 0.3968, 0.117, 1.0, 0.4508, 0.3968, 0.117, 1.0, 0.4508, 0.3968, 0.117, 1.0, 0.4508, 0.3968, 0.117, 1.0, 0.4508, 0.3968, 0.117, 1.0, 0.4508, 0.3968, 0.117, 1.0, 0.4508, 0.3968, 0.117, 1.0, 0.4508, 0.3968, 0.117, 1.0, 0.4508, 0.3968, 0.117, 1.0, 0.4508, 0.3968, 0.117, 1.0, 0.4508, 0.3968, 0.117, 1.0, 0.4508, 0.3968, 0.117, 1.0, 0.4508, 0.3968, 0.117, 1.0, 0.4508, 0.3968, 0.117, 1.0, 0.4508, 0.3968, 0.117, 1.0, 0.4508, 0.3968, 0.117, 1.0, 0.4508, 0.3968, 0.117, 1.0, 0.4508, 0.3968, 0.117, 1.0, 0.4508, 0.3968, 0.117, 1.0, 0.4508, 0.3968, 0.117, 1.0, 0.4508, 0.3968, 0.117, 1.0, 0.4508, 0.3968, 0.117, 1.0, 0.4508, 0.3968, 0.117, 1.0, 0.4508, 0.3968, 0.117, 1.0, 0.4508, 0.3968, 0.117, 1.0, 0.4508, 0.3968, 0.117, 1.0, 0.4508, 0.3968, 0.117, 1.0, 0.4508, 0.3968, 0.117, 1.0, 0.4508, 0.3968, 0.117, 1.0, 0.4508, 0.3968, 0.117, 1.0, 0.4508, 0.3968, 0.117, 1.0, 0.4508, 0.3968, 0.117, 1.0, 0.4508, 0.3968, 0.117, 1.0, 0.4508, 0.3968, 0.117, 1.0, 0.4508, 0.3968, 0.117, 1.0, 0.4508, 0.3968, 0.117, 1.0, 0.4508, 0.3968, 0.117, 1.0, 0.4508, 0.3968, 0.117, 1.0, 0.4508, 0.3968, 0.117, 1.0, 0.4508, 0.3968, 0.117, 1.0, 0.4508, 0.3968, 0.117, 1.0, 0.4508, 0.3968, 0.117, 1.0, 0.4508, 0.3968, 0.117, 1.0, 0.4508, 0.3968, 0.117, 1.0, 0.4508, 0.3968, 0.117, 1.0, 0.4508, 0.3968, 0.117, 1.0, 0.4508, 0.3968, 0.117, 1.0, 0.4508, 0.3968, 0.117, 1.0, 0.4508, 0.3968, 0.117, 1.0, 0.4508, 0.3968, 0.117, 1.0, 0.4508, 0.3968, 0.117, 1.0, 0.4508, 0.3968, 0.117, 1.0, 0.4508, 0.3968, 0.117, 1.0, 0.4508, 0.3968, 0.117, 1.0, 0.4508, 0.3968, 0.117, 1.0, 0.4508, 0.3968, 0.117, 1.0, 0.4508, 0.3968, 0.117, 1.0, 0.4508, 0.3968, 0.117, 1.0, 0.4508, 0.3968, 0.117, 1.0, 0.4508, 0.3968, 0.117, 1.0, 0.4508, 0.3968, 0.117, 1.0, 0.4508, 0.3968, 0.117, 1.0, 0.4508, 0.3968, 0.117, 1.0, 0.4508, 0.3968, 0.117, 1.0, 0.4508, 0.3968, 0.117, 1.0, 0.4508, 0.3968, 0.117, 1.0, 0.4508, 0.3968, 0.117, 1.0, 0.4508, 0.3968, 0.117, 1.0, 0.4508, 0.3968, 0.117, 1.0, 0.4508, 0.3968, 0.117, 1.0, 0.4508, 0.3968, 0.117, 1.0, 0.4508, 0.3968, 0.117, 1.0, 0.4508, 0.3968, 0.117, 1.0, 0.4508, 0.3968, 0.117, 1.0, 0.4508, 0.3968, 0.117, 1.0, 0.4508, 0.3968, 0.117, 1.0, 0.4508, 0.3968, 0.117, 1.0, 0.4508, 0.3968, 0.117, 1.0, 0.4508, 0.3968, 0.117, 1.0, 0.4508, 0.3968, 0.117, 1.0, 0.4508, 0.3968, 0.117, 1.0, 0.4508, 0.3968, 0.117, 1.0, 0.4508, 0.3968, 0.117, 1.0, 0.4508, 0.3968, 0.117, 1.0, 0.4508, 0.3968, 0.117, 1.0, 0.4508, 0.3968, 0.117, 1.0, 0.4508, 0.3968, 0.117, 1.0, 0.4508, 0.3968, 0.117, 1.0, 0.4508, 0.3968, 0.117, 1.0, 0.4508, 0.3968, 0.117, 1.0, 0.4508, 0.3968, 0.117, 1.0, 0.4508, 0.3968, 0.117, 1.0, 0.4508, 0.3968, 0.117, 1.0, 0.4508, 0.3968, 0.117, 1.0, 0.4508, 0.3968, 0.117, 1.0, 0.4508, 0.3968, 0.117, 1.0, 0.4508, 0.3968, 0.117, 1.0, 0.4508, 0.3968, 0.117, 1.0, 0.4508, 0.3968, 0.117, 1.0, 0.4508, 0.3968, 0.117, 1.0, 0.4508, 0.3968, 0.117, 1.0, 0.4508, 0.3968, 0.117, 1.0, 0.4508, 0.3968, 0.117, 1.0, 0.4508, 0.3968, 0.117, 1.0, 0.4508, 0.3968, 0.117, 1.0, 0.4508, 0.3968, 0.117, 1.0, 0.4508, 0.3968, 0.117, 1.0, 0.4508, 0.3968, 0.117, 1.0, 0.4508, 0.3968, 0.117, 1.0, 0.4508, 0.3968, 0.117, 1.0, 0.4508, 0.3968, 0.117, 1.0, 0.4508, 0.3968, 0.117, 1.0, 0.4508, 0.3968, 0.117, 1.0, 0.4508, 0.3968, 0.117, 1.0, 0.4508, 0.3968, 0.117, 1.0, 0.4508, 0.3968, 0.117, 1.0, 0.4508, 0.3968, 0.117, 1.0, 0.4508, 0.3968, 0.117, 1.0, 0.4508, 0.3968, 0.117, 1.0, 0.4508, 0.3968, 0.117, 1.0, 0.4508, 0.3968, 0.117, 1.0, 0.4508, 0.3968, 0.117, 1.0, 0.4508, 0.3968, 0.117, 1.0, 0.4508, 0.3968, 0.117, 1.0, 0.4508, 0.3968, 0.117, 1.0, 0.4508, 0.3968, 0.117, 1.0, 0.4508, 0.3968, 0.117, 1.0, 0.4508, 0.3968, 0.117, 1.0, 0.4508, 0.3968, 0.117, 1.0, 0.4508, 0.3968, 0.117, 1.0, 0.4508, 0.3968, 0.117, 1.0, 0.4508, 0.3968, 0.117, 1.0, 0.4508, 0.3968, 0.117, 1.0, 0.4508, 0.3968, 0.117, 1.0, 0.4508, 0.3968, 0.117, 1.0, 0.4508, 0.3968, 0.117, 1.0, 0.4508, 0.3968, 0.117, 1.0, 0.4508, 0.3968, 0.117, 1.0, 0.4508, 0.3968, 0.117, 1.0, 0.4508, 0.3968, 0.117, 1.0, 0.4508, 0.3968, 0.117, 1.0, 0.4508, 0.3968, 0.117, 1.0, 0.4508, 0.3968, 0.117, 1.0, 0.4508, 0.3968, 0.117, 1.0, 0.4508, 0.3968, 0.117, 1.0, 0.4508, 0.3968, 0.117, 1.0, 0.4508, 0.3968, 0.117, 1.0, 0.4508, 0.3968, 0.117, 1.0, 0.4508, 0.3968, 0.117, 1.0, 0.4508, 0.3968, 0.117, 1.0, 0.4508, 0.3968, 0.117, 1.0, 0.4508, 0.3968, 0.117, 1.0, 0.4508, 0.3968, 0.117, 1.0, 0.4508, 0.3968, 0.117, 1.0, 0.4508, 0.3968, 0.117, 1.0, 0.4508, 0.3968, 0.117, 1.0, 0.4508, 0.3968, 0.117, 1.0, 0.4508, 0.3968, 0.117, 1.0, 0.4508, 0.3968, 0.117, 1.0, 0.4508, 0.3968, 0.117, 1.0, 0.4508, 0.3968, 0.117, 1.0, 0.4508, 0.3968, 0.117, 1.0, 0.4508, 0.3968, 0.117, 1.0, 0.4508, 0.3968, 0.117, 1.0, 0.4508, 0.3968, 0.117, 1.0, 0.4508, 0.3968, 0.117, 1.0, 0.4508, 0.3968, 0.117, 1.0, 0.4508, 0.3968, 0.117, 1.0, 0.4508, 0.3968, 0.117, 1.0, 0.4508, 0.3968, 0.117, 1.0, 0.4508, 0.3968, 0.117, 1.0, 0.4508, 0.3968, 0.117, 1.0, 0.4508, 0.3968, 0.117, 1.0, 0.4508, 0.3968, 0.117, 1.0, 0.4508, 0.3968, 0.117, 1.0, 0.4508, 0.3968, 0.117, 1.0, 0.4508, 0.3968, 0.117, 1.0, 0.4508, 0.3968, 0.117, 1.0, 0.4508, 0.3968, 0.117, 1.0, 0.4508, 0.3968, 0.117, 1.0, 0.4508, 0.3968, 0.117, 1.0, 0.4508, 0.3968, 0.117, 1.0, 0.4508, 0.3968, 0.1195, 1.0, 0.4508, 0.3968, 0.117, 1.0, 0.4508, 0.3968, 0.117, 1.0, 0.4508, 0.3968, 0.117, 1.0, 0.4508, 0.3968, 0.117, 1.0, 0.4508, 0.3968, 0.117, 1.0, 0.4508, 0.3968, 0.117, 1.0, 0.4508, 0.3968, 0.117, 1.0, 0.4508, 0.3968, 0.117, 1.0, 0.4508, 0.3968, 0.117, 1.0, 0.4508, 0.3968, 0.117, 1.0, 0.4508, 0.3968, 0.117, 1.0, 0.4508, 0.3968, 0.117, 1.0, 0.4508, 0.3968, 0.117, 1.0, 0.4508, 0.3968, 0.117, 1.0, 0.4508, 0.3968, 0.117, 1.0, 0.4508, 0.3968, 0.117, 1.0, 0.4508, 0.3968, 0.117, 1.0, 0.4508, 0.3968, 0.117, 1.0, 0.4508, 0.3968, 0.117, 1.0, 0.4508, 0.3968, 0.117, 1.0, 0.4508, 0.3968, 0.117, 1.0, 0.4508, 0.3968, 0.117, 1.0, 0.4508, 0.3968, 0.117, 1.0, 0.4508, 0.3968, 0.117, 1.0, 0.4508, 0.3968, 0.117, 1.0, 0.4508, 0.3968, 0.117, 1.0, 0.4508, 0.3968, 0.117, 1.0, 0.4508, 0.3968, 0.117, 1.0, 0.4508, 0.3968, 0.117, 1.0, 0.4508, 0.3968, 0.117, 1.0, 0.4508, 0.3968, 0.117, 1.0, 0.4508, 0.3968, 0.117, 1.0, 0.4508, 0.3968, 0.117, 1.0, 0.4508, 0.3968, 0.117, 1.0, 0.4508, 0.3968, 0.117, 1.0, 0.4508, 0.3968, 0.117, 1.0, 0.4508, 0.3968, 0.117, 1.0, 0.4508, 0.3968, 0.117, 1.0, 0.4508, 0.3968, 0.117, 1.0, 0.4508, 0.3968, 0.117, 1.0, 0.4508, 0.3968, 0.117, 1.0, 0.4508, 0.3968, 0.117, 1.0, 0.4508, 0.3968, 0.117, 1.0, 0.4508, 0.3968, 0.117, 1.0, 0.4508, 0.3968, 0.117, 1.0, 0.4508, 0.3968, 0.117, 1.0, 0.4508, 0.3968, 0.117, 1.0, 0.4508, 0.3968, 0.117, 1.0, 0.4508, 0.3968, 0.117, 1.0, 0.4508, 0.3968, 0.117, 1.0, 0.4508, 0.3968, 0.117, 1.0, 0.4508, 0.3968, 0.117, 1.0, 0.4508, 0.3968, 0.117, 1.0, 0.4508, 0.3968, 0.117, 1.0, 0.4508, 0.3968, 0.117, 1.0, 0.4508, 0.3968, 0.117, 1.0, 0.4508, 0.3968, 0.117, 1.0, 0.4508, 0.3968, 0.117, 1.0, 0.4508, 0.3968, 0.117, 1.0, 0.4508, 0.3968, 0.117, 1.0, 0.4508, 0.3968, 0.117, 1.0, 0.4508, 0.3968, 0.117, 1.0, 0.4508, 0.3968, 0.117, 1.0, 0.4508, 0.3968, 0.117, 1.0, 0.4508, 0.3968, 0.117, 1.0, 0.4508, 0.3968, 0.117, 1.0, 0.4508, 0.3968, 0.117, 1.0, 0.4508, 0.3968, 0.117, 1.0, 0.4508, 0.3968, 0.117, 1.0, 0.4508, 0.3968, 0.117, 1.0, 0.4508, 0.3968, 0.117, 1.0, 0.4508, 0.3968, 0.117, 1.0, 0.4508, 0.3968, 0.117, 1.0, 0.4508, 0.3968, 0.117, 1.0, 0.4508, 0.3968, 0.117, 1.0, 0.4508, 0.3968, 0.117, 1.0, 0.4508, 0.3968, 0.117, 1.0, 0.4508, 0.3968, 0.117, 1.0, 0.4508, 0.3968, 0.117, 1.0, 0.4508, 0.3968, 0.117, 1.0, 0.4508, 0.3968, 0.117, 1.0, 0.4508, 0.3968, 0.117, 1.0, 0.4508, 0.3968, 0.117, 1.0, 0.4508, 0.3968, 0.117, 1.0, 0.4508, 0.3968, 0.117, 1.0, 0.4508, 0.3968, 0.117, 1.0, 0.4508, 0.3968, 0.117, 1.0, 0.4508, 0.3968, 0.117, 1.0, 0.4508, 0.3968, 0.117, 1.0, 0.4508, 0.3968, 0.117, 1.0, 0.4508, 0.3968, 0.117, 1.0, 0.4508, 0.3968, 0.117, 1.0, 0.4508, 0.3968, 0.117, 1.0, 0.4508, 0.3968, 0.117, 1.0, 0.4508, 0.3968, 0.117, 1.0, 0.4508, 0.3968, 0.117, 1.0, 0.4508, 0.3968, 0.117, 1.0, 0.4508, 0.3968, 0.117, 1.0, 0.4508, 0.3968, 0.117, 1.0, 0.4508, 0.3968, 0.117, 1.0, 0.4508, 0.3968, 0.117, 1.0, 0.4508, 0.3968, 0.117, 1.0, 0.4508, 0.3968, 0.117, 1.0, 0.4508, 0.3968, 0.117, 1.0, 0.4508, 0.3968, 0.117, 1.0, 0.4508, 0.3968, 0.117, 1.0, 0.4508, 0.3968, 0.117, 1.0, 0.4508, 0.3968, 0.117, 1.0, 0.4508, 0.3968, 0.117, 1.0, 0.4564, 0.402, 0.1195, 1.0, 0.4508, 0.3968, 0.117, 1.0, 0.4508, 0.3968, 0.117, 1.0, 0.4564, 0.402, 0.1195, 1.0, 0.4508, 0.3968, 0.117, 1.0, 0.4508, 0.3968, 0.117, 1.0, 0.4508, 0.3968, 0.117, 1.0, 0.4508, 0.3968, 0.117, 1.0, 0.4508, 0.3968, 0.117, 1.0, 0.4508, 0.3968, 0.117, 1.0, 0.4508, 0.3968, 0.117, 1.0, 0.4508, 0.3968, 0.117, 1.0])
me_cube_002.use_remesh_preserve_volume = False
me_cube_002.use_remesh_preserve_attributes = False
me_cube_002.use_mirror_vertex_groups = False
me_cube_002.use_paint_bone_selection = False
me_cube_002.use_paint_mask = True
me_cube_002.update()

# ---- objects
ob_cube = bpy.data.objects.new('Cube', me_cube_002)

# ---- transforms, parenting, visibility, modifiers, constraints
ob_cube.location = (0.03297, 0.01636, -0.0026)
ob_cube.scale = (0.6041, 0.6041, 0.02183)
ob_cube.lineart.crease_threshold = 0.0

# ---- collection membership
col_collection_1.objects.link(ob_cube)

# ---- scene / render settings (as saved in the file)
scene.frame_start = 1; scene.frame_end = 250; scene.frame_set(1)
scene.render.engine = 'BLENDER_EEVEE_NEXT'
scene.render.resolution_percentage = 50
scene.render.dither_intensity = 0.0
scene.cycles.use_denoising = False
scene.cycles.samples = 128
scene.cycles.sampling_pattern = 'TABULATED_SOBOL'
scene.cycles.light_sampling_threshold = 0.0
scene.cycles.use_adaptive_sampling = False
scene.cycles.use_light_tree = False
scene.cycles.blur_glossy = 0.0
scene.cycles.sample_clamp_indirect = 0.0
scene.view_settings.view_transform = 'Standard'
bpy.context.view_layer.update()

# ---- added for rendering (the .blend has no active camera and no usable light): camera, sun
cam_auto = bpy.data.cameras.new('AutoCamera')
cam_auto.lens = 50.0
cam_auto.sensor_width = 36.0
cam_auto.clip_end = 1000.0
ob_auto_camera = bpy.data.objects.new('AutoCamera', cam_auto)
scene.collection.objects.link(ob_auto_camera)
ob_auto_camera.location = (1.61438, -1.88133, 1.26252)
ob_auto_camera.rotation_euler = (1.09748, -7.21219e-08, 0.694738)
scene.camera = ob_auto_camera
light_auto_sun = bpy.data.lights.new('AutoSun', 'SUN')
light_auto_sun.energy = 3.0
light_auto_sun.angle = 0.0523599
ob_auto_sun = bpy.data.objects.new('AutoSun', light_auto_sun)
scene.collection.objects.link(ob_auto_sun)
ob_auto_sun.rotation_euler = (0.872665, 0.174533, 0.523599)
bpy.context.view_layer.update()
